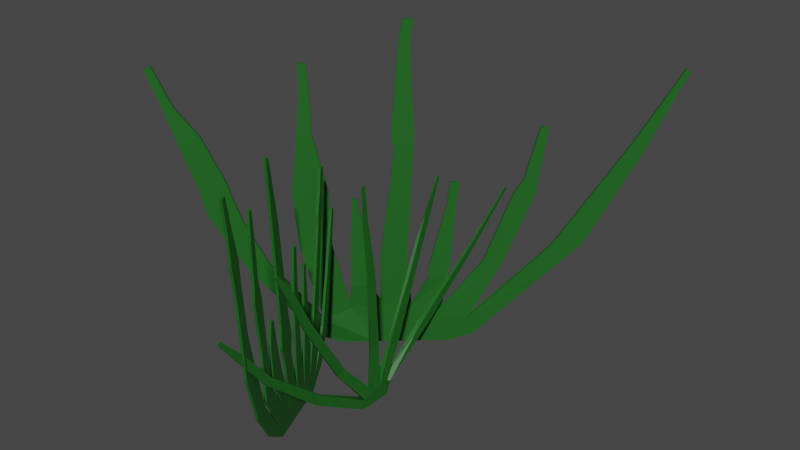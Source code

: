 # Source: SeaWeed.blend  (saved by Blender 5.1.30; exported with 4.5.12 LTS)
import bpy
from mathutils import Matrix  # noqa: F401  (used for matrix-valued properties, if any)

bpy.ops.wm.read_factory_settings(use_empty=True)
scene = bpy.context.scene
scene.name = 'Scene'

# ---- collections
col_collection = bpy.data.collections.new('Collection'); scene.collection.children.link(col_collection)

# ---- materials (node trees are filled in below, after node groups)
mat_seaweed = bpy.data.materials.new('Seaweed')
mat_seaweed.use_backface_culling_lightprobe_volume = False
mat_seaweed.use_transparent_shadow = False

# ---- material node trees
mat_seaweed.use_nodes = True; mat_seaweed.node_tree.nodes.clear()
_N = mat_seaweed.node_tree.nodes; _L = mat_seaweed.node_tree.links
n0 = _N.new('ShaderNodeOutputMaterial'); n0.name = 'Material Output'; n0.location = (300, 300)
n1 = _N.new('ShaderNodeBsdfPrincipled'); n1.name = 'Principled BSDF'; n1.location = (10, 300)
n1.distribution = 'GGX'
n1.subsurface_method = 'BURLEY'
n1.inputs[0].default_value = (0.01093, 0.1149, 0.01196, 1.0)
n1.inputs[3].default_value = 1.45
n1.inputs[27].default_value = (0.0, 0.0, 0.0, 1.0)
n1.inputs[28].default_value = 1.0
_L.new(n1.outputs[0], n0.inputs[0])
n0.is_active_output = True

# ---- world
world_world = bpy.data.worlds.new('World'); scene.world = world_world
world_world.use_nodes = True; world_world.node_tree.nodes.clear()
_N = world_world.node_tree.nodes; _L = world_world.node_tree.links
n0 = _N.new('ShaderNodeOutputWorld'); n0.name = 'World Output'; n0.location = (300, 300)
n1 = _N.new('ShaderNodeBackground'); n1.name = 'Background'; n1.location = (10, 300)
n1.inputs[0].default_value = (0.05088, 0.05088, 0.05088, 1.0)
_L.new(n1.outputs[0], n0.inputs[0])
n0.is_active_output = True
world_world.color = (0.05088, 0.05088, 0.05088)
world_world.use_sun_shadow = False
world_world.sun_shadow_jitter_overblur = 0.0

# ---- meshes
me_plane = bpy.data.meshes.new('Plane')
me_plane.from_pydata([(-0.02262, -0.1097, 1.857), (-0.02262, -0.07643, 1.858), (-0.01501, -0.07643, 1.858), (-0.01501, 1.738, 1.191), (-0.01501, 1.714, 1.207), (-0.02262, 1.714, 1.207), (-0.02262, -1.006, 1.511), (-0.02262, -0.9751, 1.52), (-0.01501, -0.9751, 1.52), (-0.01501, 0.7955, 1.628), (-0.01501, 0.7648, 1.635), (-0.02262, 0.7648, 1.635), (-0.02262, -1.543, 1.246), (-0.02262, -1.515, 1.258), (-0.01501, -1.515, 1.258), (-0.02784, -1.146, 0.7115), (-0.02784, -1.082, 0.7427), (-0.009892, -1.082, 0.7426), (-0.01097, -1.403, 1.053), (-0.02467, -0.1035, 1.578), (-0.01296, -0.05223, 1.58), (-0.01501, -0.1097, 1.857), (-0.02467, -0.05223, 1.58), (-0.03048, -0.6729, 0.2778), (-0.009892, -1.146, 0.7115), (-0.03048, -0.5981, 0.3251), (-0.007109, -0.5979, 0.3249), (0.02939, -0.119, -0.02791), (-0.03988, -0.1132, -0.0255), (0.02763, -0.2227, 0.001026), (-0.04164, -0.2169, 0.00344), (-0.007109, -0.6727, 0.2777), (-0.02784, -0.05886, 1.084), (-0.009892, 0.01968, 1.086), (-0.01296, -0.1035, 1.578), (-0.02784, 0.01968, 1.086), (-0.01059, 1.283, 0.8107), (-0.02262, 1.738, 1.191), (-0.01059, 1.231, 0.8449), (-0.02714, 1.231, 0.8449), (-0.007377, 0.6491, 0.4479), (-0.04956, 0.6103, 0.4217), (-0.008869, 0.6978, 0.3702), (-0.009492, 0.4977, 0.328), (-0.02714, 1.288, 0.8139), (-0.03988, 0.101, -0.02044), (-0.02395, 0.2018, 0.02597), (-0.0409, 0.5913, 0.2998), (0.009436, 0.1617, 0.06054), (-0.02872, 0.04077, 0.4316), (-0.008869, 0.05003, 0.4316), (-0.02872, -0.04617, 0.4311), (-0.009892, -0.05886, 1.084), (-0.02666, -0.8951, 1.295), (-0.02666, -0.8313, 1.312), (-0.01097, -0.8313, 1.312), (-0.01501, -1.006, 1.511), (-0.02784, -0.6794, 0.9941), (-0.009892, -0.6794, 0.9942), (-0.02784, -0.7525, 0.9747), (-0.01097, -0.8951, 1.295), (-0.009892, -0.7525, 0.9747), (-0.02872, -0.3483, 0.4312), (-0.008869, -0.3482, 0.4311), (-0.02872, -0.4274, 0.4068), (0.02939, -0.1595, 0.05304), (-0.008869, -0.4273, 0.4067), (-0.03988, -0.1538, 0.05545), (-0.03988, -0.05143, 0.09039), (0.02939, -0.0572, 0.08798), (-0.008869, -0.05542, 0.431), (-0.02262, 0.7964, 1.627), (-0.01031, 0.6171, 1.375), (-0.02732, 0.5296, 1.189), (-0.009892, 0.4822, 0.859), (-0.009892, 0.4071, 0.8748), (-0.02732, 0.595, 1.174), (-0.006041, 0.2889, 0.3702), (-0.03155, 0.1825, 0.3934), (-0.006041, 0.1826, 0.3934), (-0.03155, 0.2889, 0.3702), (0.02377, 0.08667, 0.07472), (0.02939, 0.008799, 0.08706), (-0.03988, 0.1232, 0.06472), (-0.03988, 0.01456, 0.08947), (-0.02666, -1.403, 1.053), (-0.02666, -1.344, 1.077), (-0.01097, -1.344, 1.077), (-0.01501, -1.543, 1.246), (0.02939, 0.09524, -0.02285)], [], [(45, 89, 27, 28), (22, 19, 0), (2, 22, 1), (25, 23, 15), (17, 24, 26), (67, 30, 23), (26, 31, 65), (35, 32, 19), (20, 35, 22), (38, 36, 3), (5, 37, 39), (39, 44, 41), (38, 42, 36), (43, 48, 42), (33, 70, 50), (35, 51, 32), (55, 61, 58), (54, 59, 53), (64, 66, 61), (58, 61, 63), (57, 64, 59), (67, 65, 66), (63, 66, 69), (13, 12, 88, 14), (11, 76, 73), (72, 74, 9), (75, 77, 74), (73, 80, 78), (78, 79, 75), (78, 82, 79), (78, 83, 84), (2, 20, 22), (1, 22, 0), (26, 24, 31), (16, 25, 15), (65, 31, 29), (25, 67, 23), (20, 33, 35), (22, 35, 19), (39, 37, 44), (4, 38, 3), (38, 40, 42), (44, 36, 42), (47, 41, 44), (40, 41, 43), (46, 45, 83), (35, 49, 51), (33, 52, 70), (54, 57, 59), (55, 60, 61), (63, 61, 66), (57, 62, 64), (59, 64, 61), (69, 66, 65), (64, 67, 66), (71, 9, 76), (11, 71, 76), (10, 72, 9), (72, 75, 74), (73, 76, 80), (73, 78, 75), (75, 79, 77), (78, 80, 83), (78, 84, 82), (10, 9, 71, 11), (4, 3, 37, 5), (0, 21, 2, 1), (6, 56, 8, 7), (27, 69, 65), (85, 15, 24, 18), (86, 16, 15, 85), (17, 16, 86, 87), (87, 18, 24, 17), (0, 19, 34, 21), (2, 21, 34, 20), (23, 31, 24, 15), (26, 25, 16, 17), (30, 28, 27, 29), (30, 29, 31, 23), (65, 67, 25, 26), (19, 32, 52, 34), (20, 34, 52, 33), (3, 36, 44, 37), (39, 38, 4, 5), (39, 41, 40, 38), (47, 44, 42), (33, 50, 49, 35), (27, 89, 82, 69), (51, 70, 52, 32), (53, 60, 56, 6), (7, 54, 53, 6), (8, 55, 54, 7), (8, 56, 60, 55), (55, 58, 57, 54), (53, 59, 61, 60), (63, 62, 57, 58), (29, 27, 65), (62, 68, 67, 64), (69, 68, 62, 63), (89, 81, 82), (68, 69, 70, 51), (84, 68, 51, 49), (50, 82, 84, 49), (70, 69, 82, 50), (11, 73, 72, 10), (74, 77, 80, 76), (76, 9, 74), (75, 72, 73), (77, 81, 83, 80), (79, 82, 81, 77), (45, 46, 89), (12, 85, 18, 88), (13, 86, 85, 12), (87, 86, 13, 14), (14, 88, 18, 87), (28, 30, 67), (83, 45, 28, 67, 68, 84), (89, 81, 48), (47, 46, 83), (41, 47, 83), (48, 46, 47, 42), (83, 48, 81), (43, 83, 41), (48, 83, 43), (40, 43, 42), (89, 48, 46)])
me_plane.materials.append(mat_seaweed)
me_plane.use_remesh_fix_poles = True
me_plane.use_remesh_preserve_attributes = False
me_plane.use_mirror_vertex_groups = False
me_plane.update()
me_plane_005 = bpy.data.meshes.new('Plane.005')
me_plane_005.from_pydata([(-0.1485, -0.5378, -1.337e-07), (-0.0005585, -0.3347, 1.449e-07), (-0.1485, 0.4753, -1.337e-07), (-0.0005585, 0.277, 1.449e-07), (-0.1485, 0.3513, -1.337e-07), (-0.1485, 0.2273, -1.337e-07), (-0.1485, 0.1033, -1.337e-07), (-0.1485, -0.02076, -1.337e-07), (-0.1485, -0.1682, -1.337e-07), (-0.1485, -0.2454, -1.337e-07), (-0.1485, -0.3928, -1.337e-07), (-0.0005585, -0.2761, 1.449e-07), (-0.0005585, -0.1971, 1.449e-07), (-0.0005585, -0.1181, 1.449e-07), (-0.0005585, -0.03907, 1.449e-07), (-0.0005585, 0.03994, 1.449e-07), (-0.0005585, 0.119, 1.449e-07), (-0.0005585, 0.198, 1.449e-07), (-0.4206, -0.7093, -1.131e-07), (-0.449, -0.5878, -1.11e-07), (-2.025, -0.9529, 7.995e-09), (-2.031, -0.8938, 8.449e-09), (-2.284, -0.9898, 2.754e-08), (-2.288, -0.9505, 2.784e-08), (-0.8614, -0.7025, -7.984e-08), (-0.847, -0.8443, -8.093e-08), (-1.179, -0.7773, -5.587e-08), (-1.17, -0.8676, -5.657e-08), (-1.779, -0.8313, -1.054e-08), (-1.769, -0.9342, -1.133e-08), (-1.565, -0.9016, -2.669e-08), (-1.574, -0.8194, -2.606e-08), (-0.5226, -0.4507, -1.054e-07), (-0.4796, -0.5612, -1.087e-07), (-1.352, -0.5362, -4.278e-08), (-1.347, -0.6434, -4.316e-08), (-1.817, -0.5888, -7.667e-09), (-1.812, -0.6437, -8.089e-09), (-2.036, -0.6027, 8.862e-09), (-2.033, -0.6388, 8.585e-09), (-1.483, -0.5724, -3.291e-08), (-1.489, -0.6335, -3.248e-08), (-0.9242, -0.5007, -7.509e-08), (-0.9157, -0.5847, -7.574e-08), (-0.5797, -0.285, -1.011e-07), (-0.5655, -0.4246, -1.022e-07), (-0.8774, -0.3439, -7.862e-08), (-0.8678, -0.4386, -7.935e-08), (-1.059, -0.3704, -6.489e-08), (-1.055, -0.414, -6.522e-08), (-0.6162, -0.1024, -9.835e-08), (-0.6045, -0.2165, -9.923e-08), (-0.7554, -0.08028, -8.784e-08), (-0.7377, -0.2545, -8.918e-08), (-0.9601, -0.1171, -7.238e-08), (-0.9468, -0.2479, -7.339e-08), (-1.773, -0.2069, -1.103e-08), (-1.763, -0.3001, -1.174e-08), (-2.164, -0.2822, 1.852e-08), (-2.159, -0.3287, 1.816e-08), (-2.281, -0.3064, 2.733e-08), (-2.277, -0.3403, 2.707e-08), (-0.4566, 0.6332, -1.104e-07), (-0.4566, 0.5331, -1.104e-07), (-0.8476, 0.7182, -8.088e-08), (-0.8476, 0.6495, -8.088e-08), (-1.28, 0.8125, -4.822e-08), (-1.28, 0.7685, -4.822e-08), (-1.381, 0.8227, -4.062e-08), (-1.381, 0.7939, -4.062e-08), (-0.7172, 0.4577, -9.072e-08), (-0.7172, 0.3688, -9.072e-08), (-1.369, 0.5672, -4.151e-08), (-1.369, 0.5081, -4.151e-08), (-1.452, 0.5978, -3.525e-08), (-1.452, 0.513, -3.525e-08), (-1.647, 0.6169, -2.049e-08), (-1.647, 0.5651, -2.049e-08), (-1.813, 0.6465, -7.966e-09), (-1.813, 0.5947, -7.966e-09), (-0.7232, 0.07515, -9.027e-08), (-0.7232, -0.0113, -9.027e-08), (-1.108, 0.07196, -6.12e-08), (-1.108, 0.003737, -6.12e-08), (-1.422, 0.07812, -3.749e-08), (-1.422, 0.03312, -3.749e-08), (-0.6284, 0.2533, -9.743e-08), (-0.6284, 0.1622, -9.743e-08), (-1.073, 0.2365, -6.388e-08), (-1.073, 0.1909, -6.388e-08), (-1.191, 0.2402, -5.493e-08), (-1.191, 0.1991, -5.493e-08), (-0.1485, -0.5378, 0.02188), (-0.0005585, -0.3347, 0.02188), (-0.1485, 0.4753, 0.02188), (-0.0005585, 0.277, 0.02188), (-0.1485, 0.3513, 0.02188), (-0.1485, 0.2273, 0.02188), (-0.1485, 0.1033, 0.02188), (-0.1485, -0.02076, 0.02188), (-0.1485, -0.1682, 0.02188), (-0.1485, -0.2454, 0.02188), (-0.1485, -0.3928, 0.02188), (-0.0005585, -0.2761, 0.02188), (-0.0005585, -0.1971, 0.02188), (-0.0005585, -0.1181, 0.02188), (-0.0005585, -0.03907, 0.02188), (-0.0005585, 0.03994, 0.02188), (-0.0005585, 0.119, 0.02188), (-0.0005585, 0.198, 0.02188), (-0.4206, -0.7093, 0.02188), (-0.449, -0.5878, 0.02188), (-2.025, -0.9529, 0.02188), (-2.031, -0.8938, 0.02188), (-2.284, -0.9898, 0.02188), (-2.288, -0.9505, 0.02188), (-0.8614, -0.7025, 0.02188), (-0.847, -0.8443, 0.02188), (-1.179, -0.7773, 0.02188), (-1.17, -0.8676, 0.02188), (-1.779, -0.8313, 0.02188), (-1.769, -0.9342, 0.02188), (-1.565, -0.9016, 0.02188), (-1.574, -0.8194, 0.02188), (-0.5226, -0.4507, 0.02188), (-0.4796, -0.5612, 0.02188), (-1.352, -0.5362, 0.02188), (-1.347, -0.6434, 0.02188), (-1.817, -0.5888, 0.02188), (-1.812, -0.6437, 0.02188), (-2.036, -0.6027, 0.02188), (-2.033, -0.6388, 0.02188), (-1.483, -0.5724, 0.02188), (-1.489, -0.6335, 0.02188), (-0.9242, -0.5007, 0.02188), (-0.9157, -0.5847, 0.02188), (-0.5797, -0.285, 0.02188), (-0.5655, -0.4246, 0.02188), (-0.8774, -0.3439, 0.02188), (-0.8678, -0.4386, 0.02188), (-1.059, -0.3704, 0.02188), (-1.055, -0.414, 0.02188), (-0.6162, -0.1024, 0.02188), (-0.6045, -0.2165, 0.02188), (-0.7554, -0.08028, 0.02188), (-0.7377, -0.2545, 0.02188), (-0.9601, -0.1171, 0.02188), (-0.9468, -0.2479, 0.02188), (-1.773, -0.2069, 0.02188), (-1.763, -0.3001, 0.02188), (-2.164, -0.2822, 0.02188), (-2.159, -0.3287, 0.02188), (-2.281, -0.3064, 0.02188), (-2.277, -0.3403, 0.02188), (-0.4566, 0.6332, 0.02188), (-0.4566, 0.5331, 0.02188), (-0.8476, 0.7182, 0.02188), (-0.8476, 0.6495, 0.02188), (-1.28, 0.8125, 0.02188), (-1.28, 0.7685, 0.02188), (-1.381, 0.8227, 0.02188), (-1.381, 0.7939, 0.02188), (-0.7172, 0.4577, 0.02188), (-0.7172, 0.3688, 0.02188), (-1.369, 0.5672, 0.02188), (-1.369, 0.5081, 0.02188), (-1.452, 0.5978, 0.02188), (-1.452, 0.513, 0.02188), (-1.647, 0.6169, 0.02188), (-1.647, 0.5651, 0.02188), (-1.813, 0.6465, 0.02188), (-1.813, 0.5947, 0.02188), (-0.7232, 0.07515, 0.02188), (-0.7232, -0.0113, 0.02188), (-1.108, 0.07196, 0.02188), (-1.108, 0.003737, 0.02188), (-1.422, 0.07812, 0.02188), (-1.422, 0.03312, 0.02188), (-0.6284, 0.2533, 0.02188), (-0.6284, 0.1622, 0.02188), (-1.073, 0.2365, 0.02188), (-1.073, 0.1909, 0.02188), (-1.191, 0.2402, 0.02188), (-1.191, 0.1991, 0.02188)], [], [(4, 2, 3, 17), (0, 10, 11, 1), (10, 9, 12, 11), (9, 8, 13, 12), (8, 7, 14, 13), (7, 6, 15, 14), (6, 5, 16, 15), (5, 4, 17, 16), (0, 18, 19, 10), (29, 20, 21, 28), (20, 22, 23, 21), (18, 25, 24, 19), (25, 27, 26, 24), (30, 29, 28, 31), (27, 30, 31, 26), (10, 33, 32, 9), (43, 35, 34, 42), (41, 37, 36, 40), (37, 39, 38, 36), (35, 41, 40, 34), (33, 43, 42, 32), (9, 45, 44, 8), (45, 47, 46, 44), (47, 49, 48, 46), (8, 51, 50, 7), (51, 53, 52, 50), (53, 55, 54, 52), (55, 57, 56, 54), (57, 59, 58, 56), (59, 61, 60, 58), (4, 63, 62, 2), (63, 65, 64, 62), (65, 67, 66, 64), (67, 69, 68, 66), (5, 71, 70, 4), (71, 73, 72, 70), (73, 75, 74, 72), (75, 77, 76, 74), (77, 79, 78, 76), (7, 81, 80, 6), (81, 83, 82, 80), (83, 85, 84, 82), (6, 87, 86, 5), (87, 89, 88, 86), (89, 91, 90, 88), (96, 109, 95, 94), (92, 93, 103, 102), (102, 103, 104, 101), (101, 104, 105, 100), (100, 105, 106, 99), (99, 106, 107, 98), (98, 107, 108, 97), (97, 108, 109, 96), (92, 102, 111, 110), (121, 120, 113, 112), (112, 113, 115, 114), (110, 111, 116, 117), (117, 116, 118, 119), (122, 123, 120, 121), (119, 118, 123, 122), (102, 101, 124, 125), (135, 134, 126, 127), (133, 132, 128, 129), (129, 128, 130, 131), (127, 126, 132, 133), (125, 124, 134, 135), (101, 100, 136, 137), (137, 136, 138, 139), (139, 138, 140, 141), (100, 99, 142, 143), (143, 142, 144, 145), (145, 144, 146, 147), (147, 146, 148, 149), (149, 148, 150, 151), (151, 150, 152, 153), (96, 94, 154, 155), (155, 154, 156, 157), (157, 156, 158, 159), (159, 158, 160, 161), (97, 96, 162, 163), (163, 162, 164, 165), (165, 164, 166, 167), (167, 166, 168, 169), (169, 168, 170, 171), (99, 98, 172, 173), (173, 172, 174, 175), (175, 174, 176, 177), (98, 97, 178, 179), (179, 178, 180, 181), (181, 180, 182, 183), (46, 48, 140, 138), (84, 85, 177, 176), (64, 66, 158, 156), (49, 47, 139, 141), (82, 84, 176, 174), (67, 65, 157, 159), (9, 32, 124, 101), (85, 83, 175, 177), (68, 69, 161, 160), (7, 50, 142, 99), (33, 10, 102, 125), (66, 68, 160, 158), (51, 8, 100, 143), (5, 86, 178, 97), (69, 67, 159, 161), (42, 34, 126, 134), (87, 6, 98, 179), (50, 52, 144, 142), (43, 33, 125, 135), (4, 70, 162, 96), (53, 51, 143, 145), (10, 19, 111, 102), (86, 88, 180, 178), (71, 5, 97, 163), (40, 36, 128, 132), (18, 0, 92, 110), (89, 87, 179, 181), (0, 1, 93, 92), (52, 54, 146, 144), (41, 35, 127, 133), (90, 91, 183, 182), (17, 3, 95, 109), (70, 72, 164, 162), (55, 53, 145, 147), (38, 39, 131, 130), (28, 21, 113, 120), (88, 90, 182, 180), (3, 2, 94, 95), (73, 71, 163, 165), (36, 38, 130, 128), (25, 18, 110, 117), (91, 89, 181, 183), (54, 56, 148, 146), (39, 37, 129, 131), (23, 22, 114, 115), (72, 74, 166, 164), (57, 55, 147, 149), (34, 40, 132, 126), (21, 23, 115, 113), (75, 73, 165, 167), (37, 41, 133, 129), (22, 20, 112, 114), (56, 58, 150, 148), (19, 24, 116, 111), (74, 76, 168, 166), (59, 57, 149, 151), (32, 42, 134, 124), (27, 25, 117, 119), (77, 75, 167, 169), (60, 61, 153, 152), (35, 43, 135, 127), (78, 79, 171, 170), (58, 60, 152, 150), (24, 26, 118, 116), (1, 11, 103, 93), (76, 78, 170, 168), (61, 59, 151, 153), (30, 27, 119, 122), (11, 12, 104, 103), (79, 77, 169, 171), (8, 44, 136, 100), (12, 13, 105, 104), (2, 62, 154, 94), (45, 9, 101, 137), (31, 28, 120, 123), (13, 14, 106, 105), (6, 80, 172, 98), (63, 4, 96, 155), (20, 29, 121, 112), (14, 15, 107, 106), (81, 7, 99, 173), (44, 46, 138, 136), (15, 16, 108, 107), (62, 64, 156, 154), (47, 45, 137, 139), (29, 30, 122, 121), (16, 17, 109, 108), (80, 82, 174, 172), (65, 63, 155, 157), (48, 49, 141, 140), (26, 31, 123, 118), (83, 81, 173, 175)])
_uv = me_plane_005.uv_layers.new(name='UVMap')
_uv.uv.foreach_set('vector', [0.0, 0.875, 0.0, 1.0, 1.0, 1.0, 1.0, 0.875, 0.0, 0.0, 0.0, 0.125, 1.0, 0.125, 1.0, 0.0, 0.0, 0.125, 0.0, 0.25, 1.0, 0.25, 1.0, 0.125, 0.0, 0.25, 0.0, 0.375, 1.0, 0.375, 1.0, 0.25, 0.0, 0.375, 0.0, 0.5, 1.0, 0.5, 1.0, 0.375, 0.0, 0.5, 0.0, 0.625, 1.0, 0.625, 1.0, 0.5, 0.0, 0.625, 0.0, 0.75, 1.0, 0.75, 1.0, 0.625, 0.0, 0.75, 0.0, 0.875, 1.0, 0.875, 1.0, 0.75, 0.0, 0.0, 0.0, 0.0, 0.0, 0.125, 0.0, 0.125, 0.0, 0.0, 0.0, 0.0, 0.0, 0.125, 0.0, 0.125, 0.0, 0.0, 0.0, 0.0, 0.0, 0.125, 0.0, 0.125, 0.0, 0.0, 0.0, 0.0, 0.0, 0.125, 0.0, 0.125, 0.0, 0.0, 0.0, 0.0, 0.0, 0.125, 0.0, 0.125, 0.0, 0.0, 0.0, 0.0, 0.0, 0.125, 0.0, 0.125, 0.0, 0.0, 0.0, 0.0, 0.0, 0.125, 0.0, 0.125, 0.0, 0.125, 0.0, 0.125, 0.0, 0.25, 0.0, 0.25, 0.0, 0.125, 0.0, 0.125, 0.0, 0.25, 0.0, 0.25, 0.0, 0.125, 0.0, 0.125, 0.0, 0.25, 0.0, 0.25, 0.0, 0.125, 0.0, 0.125, 0.0, 0.25, 0.0, 0.25, 0.0, 0.125, 0.0, 0.125, 0.0, 0.25, 0.0, 0.25, 0.0, 0.125, 0.0, 0.125, 0.0, 0.25, 0.0, 0.25, 0.0, 0.25, 0.0, 0.25, 0.0, 0.375, 0.0, 0.375, 0.0, 0.25, 0.0, 0.25, 0.0, 0.375, 0.0, 0.375, 0.0, 0.25, 0.0, 0.25, 0.0, 0.375, 0.0, 0.375, 0.0, 0.375, 0.0, 0.375, 0.0, 0.5, 0.0, 0.5, 0.0, 0.375, 0.0, 0.375, 0.0, 0.5, 0.0, 0.5, 0.0, 0.375, 0.0, 0.375, 0.0, 0.5, 0.0, 0.5, 0.0, 0.375, 0.0, 0.375, 0.0, 0.5, 0.0, 0.5, 0.0, 0.375, 0.0, 0.375, 0.0, 0.5, 0.0, 0.5, 0.0, 0.375, 0.0, 0.375, 0.0, 0.5, 0.0, 0.5, 0.0, 0.875, 0.0, 0.875, 0.0, 1.0, 0.0, 1.0, 0.0, 0.875, 0.0, 0.875, 0.0, 1.0, 0.0, 1.0, 0.0, 0.875, 0.0, 0.875, 0.0, 1.0, 0.0, 1.0, 0.0, 0.875, 0.0, 0.875, 0.0, 1.0, 0.0, 1.0, 0.0, 0.75, 0.0, 0.75, 0.0, 0.875, 0.0, 0.875, 0.0, 0.75, 0.0, 0.75, 0.0, 0.875, 0.0, 0.875, 0.0, 0.75, 0.0, 0.75, 0.0, 0.875, 0.0, 0.875, 0.0, 0.75, 0.0, 0.75, 0.0, 0.875, 0.0, 0.875, 0.0, 0.75, 0.0, 0.75, 0.0, 0.875, 0.0, 0.875, 0.0, 0.5, 0.0, 0.5, 0.0, 0.625, 0.0, 0.625, 0.0, 0.5, 0.0, 0.5, 0.0, 0.625, 0.0, 0.625, 0.0, 0.5, 0.0, 0.5, 0.0, 0.625, 0.0, 0.625, 0.0, 0.625, 0.0, 0.625, 0.0, 0.75, 0.0, 0.75, 0.0, 0.625, 0.0, 0.625, 0.0, 0.75, 0.0, 0.75, 0.0, 0.625, 0.0, 0.625, 0.0, 0.75, 0.0, 0.75, 0.0, 0.875, 1.0, 0.875, 1.0, 1.0, 0.0, 1.0, 0.0, 0.0, 1.0, 0.0, 1.0, 0.125, 0.0, 0.125, 0.0, 0.125, 1.0, 0.125, 1.0, 0.25, 0.0, 0.25, 0.0, 0.25, 1.0, 0.25, 1.0, 0.375, 0.0, 0.375, 0.0, 0.375, 1.0, 0.375, 1.0, 0.5, 0.0, 0.5, 0.0, 0.5, 1.0, 0.5, 1.0, 0.625, 0.0, 0.625, 0.0, 0.625, 1.0, 0.625, 1.0, 0.75, 0.0, 0.75, 0.0, 0.75, 1.0, 0.75, 1.0, 0.875, 0.0, 0.875, 0.0, 0.0, 0.0, 0.125, 0.0, 0.125, 0.0, 0.0, 0.0, 0.0, 0.0, 0.125, 0.0, 0.125, 0.0, 0.0, 0.0, 0.0, 0.0, 0.125, 0.0, 0.125, 0.0, 0.0, 0.0, 0.0, 0.0, 0.125, 0.0, 0.125, 0.0, 0.0, 0.0, 0.0, 0.0, 0.125, 0.0, 0.125, 0.0, 0.0, 0.0, 0.0, 0.0, 0.125, 0.0, 0.125, 0.0, 0.0, 0.0, 0.0, 0.0, 0.125, 0.0, 0.125, 0.0, 0.0, 0.0, 0.125, 0.0, 0.25, 0.0, 0.25, 0.0, 0.125, 0.0, 0.125, 0.0, 0.25, 0.0, 0.25, 0.0, 0.125, 0.0, 0.125, 0.0, 0.25, 0.0, 0.25, 0.0, 0.125, 0.0, 0.125, 0.0, 0.25, 0.0, 0.25, 0.0, 0.125, 0.0, 0.125, 0.0, 0.25, 0.0, 0.25, 0.0, 0.125, 0.0, 0.125, 0.0, 0.25, 0.0, 0.25, 0.0, 0.125, 0.0, 0.25, 0.0, 0.375, 0.0, 0.375, 0.0, 0.25, 0.0, 0.25, 0.0, 0.375, 0.0, 0.375, 0.0, 0.25, 0.0, 0.25, 0.0, 0.375, 0.0, 0.375, 0.0, 0.25, 0.0, 0.375, 0.0, 0.5, 0.0, 0.5, 0.0, 0.375, 0.0, 0.375, 0.0, 0.5, 0.0, 0.5, 0.0, 0.375, 0.0, 0.375, 0.0, 0.5, 0.0, 0.5, 0.0, 0.375, 0.0, 0.375, 0.0, 0.5, 0.0, 0.5, 0.0, 0.375, 0.0, 0.375, 0.0, 0.5, 0.0, 0.5, 0.0, 0.375, 0.0, 0.375, 0.0, 0.5, 0.0, 0.5, 0.0, 0.375, 0.0, 0.875, 0.0, 1.0, 0.0, 1.0, 0.0, 0.875, 0.0, 0.875, 0.0, 1.0, 0.0, 1.0, 0.0, 0.875, 0.0, 0.875, 0.0, 1.0, 0.0, 1.0, 0.0, 0.875, 0.0, 0.875, 0.0, 1.0, 0.0, 1.0, 0.0, 0.875, 0.0, 0.75, 0.0, 0.875, 0.0, 0.875, 0.0, 0.75, 0.0, 0.75, 0.0, 0.875, 0.0, 0.875, 0.0, 0.75, 0.0, 0.75, 0.0, 0.875, 0.0, 0.875, 0.0, 0.75, 0.0, 0.75, 0.0, 0.875, 0.0, 0.875, 0.0, 0.75, 0.0, 0.75, 0.0, 0.875, 0.0, 0.875, 0.0, 0.75, 0.0, 0.5, 0.0, 0.625, 0.0, 0.625, 0.0, 0.5, 0.0, 0.5, 0.0, 0.625, 0.0, 0.625, 0.0, 0.5, 0.0, 0.5, 0.0, 0.625, 0.0, 0.625, 0.0, 0.5, 0.0, 0.625, 0.0, 0.75, 0.0, 0.75, 0.0, 0.625, 0.0, 0.625, 0.0, 0.75, 0.0, 0.75, 0.0, 0.625, 0.0, 0.625, 0.0, 0.75, 0.0, 0.75, 0.0, 0.625, 0.0, 0.375, 0.0, 0.375, 0.0, 0.375, 0.0, 0.375, 0.0, 0.625, 0.0, 0.5, 0.0, 0.5, 0.0, 0.625, 0.0, 1.0, 0.0, 1.0, 0.0, 1.0, 0.0, 1.0, 0.0, 0.25, 0.0, 0.25, 0.0, 0.25, 0.0, 0.25, 0.0, 0.625, 0.0, 0.625, 0.0, 0.625, 0.0, 0.625, 0.0, 0.875, 0.0, 0.875, 0.0, 0.875, 0.0, 0.875, 0.0, 0.25, 0.0, 0.25, 0.0, 0.25, 0.0, 0.25, 0.0, 0.5, 0.0, 0.5, 0.0, 0.5, 0.0, 0.5, 0.0, 1.0, 0.0, 0.875, 0.0, 0.875, 0.0, 1.0, 0.0, 0.5, 0.0, 0.5, 0.0, 0.5, 0.0, 0.5, 0.0, 0.125, 0.0, 0.125, 0.0, 0.125, 0.0, 0.125, 0.0, 1.0, 0.0, 1.0, 0.0, 1.0, 0.0, 1.0, 0.0, 0.375, 0.0, 0.375, 0.0, 0.375, 0.0, 0.375, 0.0, 0.75, 0.0, 0.75, 0.0, 0.75, 0.0, 0.75, 0.0, 0.875, 0.0, 0.875, 0.0, 0.875, 0.0, 0.875, 0.0, 0.25, 0.0, 0.25, 0.0, 0.25, 0.0, 0.25, 0.0, 0.625, 0.0, 0.625, 0.0, 0.625, 0.0, 0.625, 0.0, 0.5, 0.0, 0.5, 0.0, 0.5, 0.0, 0.5, 0.0, 0.125, 0.0, 0.125, 0.0, 0.125, 0.0, 0.125, 0.0, 0.875, 0.0, 0.875, 0.0, 0.875, 0.0, 0.875, 0.0, 0.375, 0.0, 0.375, 0.0, 0.375, 0.0, 0.375, 0.0, 0.125, 0.0, 0.125, 0.0, 0.125, 0.0, 0.125, 0.0, 0.75, 0.0, 0.75, 0.0, 0.75, 0.0, 0.75, 0.0, 0.75, 0.0, 0.75, 0.0, 0.75, 0.0, 0.75, 0.0, 0.25, 0.0, 0.25, 0.0, 0.25, 0.0, 0.25, 0.0, 0.0, 0.0, 0.0, 0.0, 0.0, 0.0, 0.0, 0.0, 0.625, 0.0, 0.625, 0.0, 0.625, 0.0, 0.625, 0.0, 0.0, 1.0, 0.0, 1.0, 0.0, 0.0, 0.0, 0.0, 0.5, 0.0, 0.5, 0.0, 0.5, 0.0, 0.5, 0.0, 0.125, 0.0, 0.125, 0.0, 0.125, 0.0, 0.125, 0.0, 0.75, 0.0, 0.625, 0.0, 0.625, 0.0, 0.75, 1.0, 0.875, 1.0, 1.0, 1.0, 1.0, 1.0, 0.875, 0.0, 0.875, 0.0, 0.875, 0.0, 0.875, 0.0, 0.875, 0.0, 0.375, 0.0, 0.375, 0.0, 0.375, 0.0, 0.375, 0.0, 0.25, 0.0, 0.125, 0.0, 0.125, 0.0, 0.25, 0.0, 0.125, 0.0, 0.125, 0.0, 0.125, 0.0, 0.125, 0.0, 0.75, 0.0, 0.75, 0.0, 0.75, 0.0, 0.75, 1.0, 1.0, 0.0, 1.0, 0.0, 1.0, 1.0, 1.0, 0.0, 0.75, 0.0, 0.75, 0.0, 0.75, 0.0, 0.75, 0.0, 0.25, 0.0, 0.25, 0.0, 0.25, 0.0, 0.25, 0.0, 0.0, 0.0, 0.0, 0.0, 0.0, 0.0, 0.0, 0.0, 0.625, 0.0, 0.625, 0.0, 0.625, 0.0, 0.625, 0.0, 0.5, 0.0, 0.5, 0.0, 0.5, 0.0, 0.5, 0.0, 0.125, 0.0, 0.125, 0.0, 0.125, 0.0, 0.125, 0.0, 0.125, 0.0, 0.0, 0.0, 0.0, 0.0, 0.125, 0.0, 0.875, 0.0, 0.875, 0.0, 0.875, 0.0, 0.875, 0.0, 0.375, 0.0, 0.375, 0.0, 0.375, 0.0, 0.375, 0.0, 0.25, 0.0, 0.25, 0.0, 0.25, 0.0, 0.25, 0.0, 0.125, 0.0, 0.125, 0.0, 0.125, 0.0, 0.125, 0.0, 0.75, 0.0, 0.75, 0.0, 0.75, 0.0, 0.75, 0.0, 0.125, 0.0, 0.125, 0.0, 0.125, 0.0, 0.125, 0.0, 0.0, 0.0, 0.0, 0.0, 0.0, 0.0, 0.0, 0.0, 0.5, 0.0, 0.5, 0.0, 0.5, 0.0, 0.5, 0.0, 0.125, 0.0, 0.125, 0.0, 0.125, 0.0, 0.125, 0.0, 0.875, 0.0, 0.875, 0.0, 0.875, 0.0, 0.875, 0.0, 0.375, 0.0, 0.375, 0.0, 0.375, 0.0, 0.375, 0.0, 0.25, 0.0, 0.25, 0.0, 0.25, 0.0, 0.25, 0.0, 0.0, 0.0, 0.0, 0.0, 0.0, 0.0, 0.0, 0.0, 0.75, 0.0, 0.75, 0.0, 0.75, 0.0, 0.75, 0.0, 0.5, 0.0, 0.375, 0.0, 0.375, 0.0, 0.5, 0.0, 0.125, 0.0, 0.125, 0.0, 0.125, 0.0, 0.125, 0.0, 0.875, 0.0, 0.75, 0.0, 0.75, 0.0, 0.875, 0.0, 0.5, 0.0, 0.5, 0.0, 0.5, 0.0, 0.5, 0.0, 0.125, 0.0, 0.125, 0.0, 0.125, 0.0, 0.125, 1.0, 0.0, 1.0, 0.125, 1.0, 0.125, 1.0, 0.0, 0.0, 0.875, 0.0, 0.875, 0.0, 0.875, 0.0, 0.875, 0.0, 0.375, 0.0, 0.375, 0.0, 0.375, 0.0, 0.375, 0.0, 0.0, 0.0, 0.0, 0.0, 0.0, 0.0, 0.0, 1.0, 0.125, 1.0, 0.25, 1.0, 0.25, 1.0, 0.125, 0.0, 0.75, 0.0, 0.75, 0.0, 0.75, 0.0, 0.75, 0.0, 0.375, 0.0, 0.375, 0.0, 0.375, 0.0, 0.375, 1.0, 0.25, 1.0, 0.375, 1.0, 0.375, 1.0, 0.25, 0.0, 1.0, 0.0, 1.0, 0.0, 1.0, 0.0, 1.0, 0.0, 0.25, 0.0, 0.25, 0.0, 0.25, 0.0, 0.25, 0.0, 0.125, 0.0, 0.125, 0.0, 0.125, 0.0, 0.125, 1.0, 0.375, 1.0, 0.5, 1.0, 0.5, 1.0, 0.375, 0.0, 0.625, 0.0, 0.625, 0.0, 0.625, 0.0, 0.625, 0.0, 0.875, 0.0, 0.875, 0.0, 0.875, 0.0, 0.875, 0.0, 0.0, 0.0, 0.0, 0.0, 0.0, 0.0, 0.0, 1.0, 0.5, 1.0, 0.625, 1.0, 0.625, 1.0, 0.5, 0.0, 0.5, 0.0, 0.5, 0.0, 0.5, 0.0, 0.5, 0.0, 0.375, 0.0, 0.375, 0.0, 0.375, 0.0, 0.375, 1.0, 0.625, 1.0, 0.75, 1.0, 0.75, 1.0, 0.625, 0.0, 1.0, 0.0, 1.0, 0.0, 1.0, 0.0, 1.0, 0.0, 0.25, 0.0, 0.25, 0.0, 0.25, 0.0, 0.25, 0.0, 0.0, 0.0, 0.0, 0.0, 0.0, 0.0, 0.0, 1.0, 0.75, 1.0, 0.875, 1.0, 0.875, 1.0, 0.75, 0.0, 0.625, 0.0, 0.625, 0.0, 0.625, 0.0, 0.625, 0.0, 0.875, 0.0, 0.875, 0.0, 0.875, 0.0, 0.875, 0.0, 0.375, 0.0, 0.25, 0.0, 0.25, 0.0, 0.375, 0.0, 0.125, 0.0, 0.125, 0.0, 0.125, 0.0, 0.125, 0.0, 0.5, 0.0, 0.5, 0.0, 0.5, 0.0, 0.5])
me_plane_005.materials.append(mat_seaweed)
me_plane_005.use_remesh_fix_poles = True
me_plane_005.use_remesh_preserve_attributes = False
me_plane_005.use_mirror_vertex_groups = False
me_plane_005.update()
me_plane_006 = bpy.data.meshes.new('Plane.006')
me_plane_006.from_pydata([(-0.07338, -0.6798, -5.506e-08), (-0.001805, -0.4547, 6.074e-08), (-0.07338, 0.6448, -5.506e-08), (-0.001805, 0.443, 6.074e-08), (-0.2227, 0.5794, -4.378e-08), (-0.2945, 0.372, -3.836e-08), (-0.3504, 0.1196, -3.415e-08), (-0.3504, -0.1408, -3.415e-08), (-0.2945, -0.4091, -3.836e-08), (-0.2227, -0.6006, -4.378e-08), (-0.001805, -0.3265, 6.074e-08), (-0.001805, -0.1982, 6.074e-08), (-0.001805, -0.07001, 6.074e-08), (-0.001805, 0.05824, 6.074e-08), (-0.001805, 0.1865, 6.074e-08), (-0.001805, 0.3147, 6.074e-08), (-0.7224, -1.22, -2.096e-08), (-0.7765, -1.051, -1.687e-08), (-0.9184, -0.5279, -6.16e-09), (-0.9184, -0.7938, -6.16e-09), (-0.819, 0.08031, -1.366e-08), (-0.819, -0.1399, -1.366e-08), (-0.5407, -0.2258, -3.467e-08), (-0.5407, -0.3853, -3.467e-08), (-1.157, -0.2873, 1.185e-08), (-1.157, -0.3636, 1.185e-08), (-1.346, -0.3263, 2.611e-08), (-1.346, -0.3644, 2.611e-08), (-0.7196, 0.4329, -2.117e-08), (-0.7196, 0.2578, -2.117e-08), (-1.296, 0.4708, 2.235e-08), (-1.296, 0.3988, 2.235e-08), (-1.485, 0.4907, 3.661e-08), (-1.485, 0.4186, 3.661e-08), (-0.7648, 1.36, -1.776e-08), (-0.8891, 1.243, -8.373e-09), (-1.743, 1.952, 5.611e-08), (-1.803, 1.849, 6.064e-08), (-2.226, 2.164, 9.257e-08), (-2.254, 2.115, 9.471e-08), (-2.377, 2.24, 1.04e-07), (-2.402, 2.198, 1.058e-07), (-0.7693, 0.8752, -1.742e-08), (-0.7693, 0.7049, -1.742e-08), (-1.485, 1.116, 3.661e-08), (-1.485, 1.001, 3.661e-08), (-1.942, 1.181, 7.113e-08), (-1.942, 1.115, 7.113e-08), (-1.763, 0.1234, 5.762e-08), (-1.763, -0.02399, 5.762e-08), (-2.618, 0.09551, 1.222e-07), (-2.618, 0.00388, 1.222e-07), (-2.817, 0.1206, 1.372e-07), (-2.817, 0.0384, 1.372e-07), (-1.892, -0.6595, 6.738e-08), (-1.892, -0.7815, 6.738e-08), (-2.27, -0.6731, 9.589e-08), (-2.27, -0.748, 9.589e-08), (-2.479, -0.6873, 1.117e-07), (-2.479, -0.7537, 1.117e-07), (-1.78, -1.679, 5.89e-08), (-1.905, -1.526, 6.835e-08), (-2.107, -1.783, 8.357e-08), (-2.135, -1.7, 8.57e-08), (-2.449, -1.899, 1.094e-07), (-2.469, -1.843, 1.109e-07), (-1.171, -1.241, 1.294e-08), (-1.221, -1.517, 1.668e-08), (-1.405, -0.5446, 3.061e-08), (-1.405, -0.8368, 3.061e-08), (-0.9899, -0.2309, -7.629e-10), (-0.9899, -0.381, -7.629e-10), (-1.884, 0.1299, 6.671e-08), (-1.884, -0.05035, 6.671e-08), (-1.378, 1.107, 2.851e-08), (-1.378, 0.9291, 2.851e-08), (-0.6214, 0.4033, -2.859e-08), (-0.6214, 0.2603, -2.859e-08), (-0.9281, 1.52, -5.426e-09), (-0.9649, 1.3, -2.647e-09), (-1.533, -1.358, 4.023e-08), (-1.449, -1.566, 3.39e-08), (-0.07338, -0.6798, 0.02008), (-0.001805, -0.4547, 0.02008), (-0.07338, 0.6448, 0.02008), (-0.001805, 0.443, 0.02008), (-0.2154, 0.5845, 0.02521), (-0.283, 0.3217, 0.02816), (-0.3222, 0.09107, 0.009183), (-0.3773, -0.1054, 0.01526), (-0.3249, -0.3854, -0.000993), (-0.2527, -0.616, 0.05225), (-0.001805, -0.3265, 0.02008), (-0.001805, -0.1982, 0.02008), (-0.001805, -0.07001, 0.02008), (-0.001805, 0.05824, 0.02008), (-0.001805, 0.1865, 0.02008), (-0.001805, 0.3147, 0.02008), (-0.7224, -1.22, 0.02008), (-0.7765, -1.051, 0.02008), (-0.9184, -0.5279, 0.02008), (-0.9184, -0.7938, 0.02008), (-0.819, 0.08031, 0.02008), (-0.819, -0.1399, 0.02008), (-0.5407, -0.2258, 0.02008), (-0.5407, -0.3853, 0.02008), (-1.157, -0.2873, 0.02008), (-1.157, -0.3636, 0.02008), (-1.346, -0.3263, 0.02008), (-1.346, -0.3644, 0.02008), (-0.7196, 0.4329, 0.02008), (-0.7196, 0.2578, 0.02008), (-1.296, 0.4708, 0.02008), (-1.296, 0.3988, 0.02008), (-1.485, 0.4907, 0.02008), (-1.485, 0.4186, 0.02008), (-0.7648, 1.36, 0.02008), (-0.8891, 1.243, 0.02008), (-1.743, 1.952, 0.02008), (-1.803, 1.849, 0.02008), (-2.226, 2.164, 0.02008), (-2.254, 2.115, 0.02008), (-2.377, 2.24, 0.02008), (-2.402, 2.198, 0.02008), (-0.7693, 0.8752, 0.02008), (-0.7693, 0.7049, 0.02008), (-1.485, 1.116, 0.02008), (-1.485, 1.001, 0.02008), (-1.942, 1.181, 0.02008), (-1.942, 1.115, 0.02008), (-1.763, 0.1234, 0.02008), (-1.763, -0.02399, 0.02008), (-2.618, 0.09551, 0.02008), (-2.618, 0.00388, 0.02008), (-2.817, 0.1206, 0.02008), (-2.817, 0.0384, 0.02008), (-1.892, -0.6595, 0.02008), (-1.892, -0.7815, 0.02008), (-2.27, -0.6731, 0.02008), (-2.27, -0.748, 0.02008), (-2.479, -0.6873, 0.02008), (-2.479, -0.7537, 0.02008), (-1.78, -1.679, 0.02008), (-1.905, -1.526, 0.02008), (-2.107, -1.783, 0.02008), (-2.135, -1.7, 0.02008), (-2.449, -1.899, 0.02008), (-2.469, -1.843, 0.02008), (-1.171, -1.241, 0.02008), (-1.221, -1.517, 0.02008), (-1.405, -0.5446, 0.02008), (-1.405, -0.8368, 0.02008), (-0.9899, -0.2309, 0.02008), (-0.9899, -0.381, 0.02008), (-1.884, 0.1299, 0.02008), (-1.884, -0.05035, 0.02008), (-1.378, 1.107, 0.02008), (-1.378, 0.9291, 0.02008), (-0.6214, 0.4033, 0.02008), (-0.6214, 0.2603, 0.02008), (-0.9281, 1.52, 0.02008), (-0.9649, 1.3, 0.02008), (-1.533, -1.358, 0.02008), (-1.449, -1.566, 0.02008)], [], [(4, 2, 3, 15), (0, 9, 10, 1), (9, 8, 11, 10), (8, 7, 12, 11), (7, 6, 13, 12), (6, 5, 14, 13), (5, 4, 15, 14), (0, 16, 17, 9), (9, 19, 18, 8), (7, 21, 20, 6), (8, 23, 22, 7), (71, 25, 24, 70), (25, 27, 26, 24), (77, 29, 28, 76), (29, 31, 30, 28), (31, 33, 32, 30), (4, 35, 34, 2), (79, 37, 36, 78), (37, 39, 38, 36), (39, 41, 40, 38), (5, 43, 42, 4), (75, 45, 44, 74), (45, 47, 46, 44), (21, 49, 48, 20), (73, 51, 50, 72), (51, 53, 52, 50), (69, 55, 54, 68), (55, 57, 56, 54), (57, 59, 58, 56), (81, 60, 61, 80), (60, 62, 63, 61), (62, 64, 65, 63), (16, 67, 66, 17), (19, 69, 68, 18), (23, 71, 70, 22), (49, 73, 72, 48), (43, 75, 74, 42), (6, 77, 76, 5), (35, 79, 78, 34), (67, 81, 80, 66), (86, 97, 85, 84), (82, 83, 92, 91), (91, 92, 93, 90), (90, 93, 94, 89), (89, 94, 95, 88), (88, 95, 96, 87), (87, 96, 97, 86), (82, 91, 99, 98), (91, 90, 100, 101), (89, 88, 102, 103), (90, 89, 104, 105), (153, 152, 106, 107), (107, 106, 108, 109), (159, 158, 110, 111), (111, 110, 112, 113), (113, 112, 114, 115), (86, 84, 116, 117), (161, 160, 118, 119), (119, 118, 120, 121), (121, 120, 122, 123), (87, 86, 124, 125), (157, 156, 126, 127), (127, 126, 128, 129), (103, 102, 130, 131), (155, 154, 132, 133), (133, 132, 134, 135), (151, 150, 136, 137), (137, 136, 138, 139), (139, 138, 140, 141), (163, 162, 143, 142), (142, 143, 145, 144), (144, 145, 147, 146), (98, 99, 148, 149), (101, 100, 150, 151), (105, 104, 152, 153), (131, 130, 154, 155), (125, 124, 156, 157), (88, 87, 158, 159), (117, 116, 160, 161), (149, 148, 162, 163), (17, 66, 148, 99), (20, 48, 130, 102), (31, 29, 111, 113), (81, 67, 149, 163), (49, 21, 103, 131), (32, 33, 115, 114), (30, 32, 114, 112), (18, 68, 150, 100), (72, 50, 132, 154), (33, 31, 113, 115), (55, 69, 151, 137), (73, 49, 131, 155), (9, 17, 99, 91), (52, 53, 135, 134), (2, 34, 116, 84), (16, 0, 82, 98), (22, 70, 152, 104), (50, 52, 134, 132), (35, 4, 86, 117), (25, 71, 153, 107), (53, 51, 133, 135), (8, 18, 100, 90), (78, 36, 118, 160), (19, 9, 91, 101), (0, 1, 83, 82), (48, 72, 154, 130), (68, 54, 136, 150), (79, 35, 117, 161), (15, 3, 85, 97), (51, 73, 155, 133), (69, 19, 101, 151), (6, 20, 102, 88), (3, 2, 84, 85), (36, 38, 120, 118), (21, 7, 89, 103), (42, 74, 156, 124), (54, 56, 138, 136), (39, 37, 119, 121), (45, 75, 157, 127), (57, 55, 137, 139), (40, 41, 123, 122), (7, 22, 104, 89), (58, 59, 141, 140), (38, 40, 122, 120), (23, 8, 90, 105), (5, 76, 158, 87), (56, 58, 140, 138), (41, 39, 121, 123), (29, 77, 159, 111), (59, 57, 139, 141), (70, 24, 106, 152), (4, 42, 124, 86), (71, 23, 105, 153), (1, 10, 92, 83), (34, 78, 160, 116), (80, 61, 143, 162), (43, 5, 87, 125), (26, 27, 109, 108), (10, 11, 93, 92), (37, 79, 161, 119), (67, 16, 98, 149), (24, 26, 108, 106), (11, 12, 94, 93), (74, 44, 126, 156), (27, 25, 107, 109), (12, 13, 95, 94), (66, 80, 162, 148), (61, 63, 145, 143), (75, 43, 125, 157), (13, 14, 96, 95), (60, 81, 163, 142), (62, 60, 142, 144), (46, 47, 129, 128), (76, 28, 110, 158), (14, 15, 97, 96), (65, 64, 146, 147), (44, 46, 128, 126), (77, 6, 88, 159), (63, 65, 147, 145), (47, 45, 127, 129), (64, 62, 144, 146), (28, 30, 112, 110)])
_uv = me_plane_006.uv_layers.new(name='UVMap')
_uv.uv.foreach_set('vector', [0.0, 0.8571, 0.0, 1.0, 1.0, 1.0, 1.0, 0.8571, 0.0, 0.0, 0.0, 0.1429, 1.0, 0.1429, 1.0, 0.0, 0.0, 0.1429, 0.0, 0.2857, 1.0, 0.2857, 1.0, 0.1429, 0.0, 0.2857, 0.0, 0.4286, 1.0, 0.4286, 1.0, 0.2857, 0.0, 0.4286, 0.0, 0.5714, 1.0, 0.5714, 1.0, 0.4286, 0.0, 0.5714, 0.0, 0.7143, 1.0, 0.7143, 1.0, 0.5714, 0.0, 0.7143, 0.0, 0.8571, 1.0, 0.8571, 1.0, 0.7143, 0.0, 0.0, 0.0, 0.0, 0.0, 0.1429, 0.0, 0.1429, 0.0, 0.1429, 0.0, 0.1429, 0.0, 0.2857, 0.0, 0.2857, 0.0, 0.4286, 0.0, 0.4286, 0.0, 0.5714, 0.0, 0.5714, 0.0, 0.2857, 0.0, 0.2857, 0.0, 0.4286, 0.0, 0.4286, 0.0, 0.2857, 0.0, 0.2857, 0.0, 0.4286, 0.0, 0.4286, 0.0, 0.2857, 0.0, 0.2857, 0.0, 0.4286, 0.0, 0.4286, 0.0, 0.5714, 0.0, 0.5714, 0.0, 0.7143, 0.0, 0.7143, 0.0, 0.5714, 0.0, 0.5714, 0.0, 0.7143, 0.0, 0.7143, 0.0, 0.5714, 0.0, 0.5714, 0.0, 0.7143, 0.0, 0.7143, 0.0, 0.8571, 0.0, 0.8571, 0.0, 1.0, 0.0, 1.0, 0.0, 0.8571, 0.0, 0.8571, 0.0, 1.0, 0.0, 1.0, 0.0, 0.8571, 0.0, 0.8571, 0.0, 1.0, 0.0, 1.0, 0.0, 0.8571, 0.0, 0.8571, 0.0, 1.0, 0.0, 1.0, 0.0, 0.7143, 0.0, 0.7143, 0.0, 0.8571, 0.0, 0.8571, 0.0, 0.7143, 0.0, 0.7143, 0.0, 0.8571, 0.0, 0.8571, 0.0, 0.7143, 0.0, 0.7143, 0.0, 0.8571, 0.0, 0.8571, 0.0, 0.4286, 0.0, 0.4286, 0.0, 0.5714, 0.0, 0.5714, 0.0, 0.4286, 0.0, 0.4286, 0.0, 0.5714, 0.0, 0.5714, 0.0, 0.4286, 0.0, 0.4286, 0.0, 0.5714, 0.0, 0.5714, 0.0, 0.1429, 0.0, 0.1429, 0.0, 0.2857, 0.0, 0.2857, 0.0, 0.1429, 0.0, 0.1429, 0.0, 0.2857, 0.0, 0.2857, 0.0, 0.1429, 0.0, 0.1429, 0.0, 0.2857, 0.0, 0.2857, 0.0, 0.0, 0.0, 0.0, 0.0, 0.1429, 0.0, 0.1429, 0.0, 0.0, 0.0, 0.0, 0.0, 0.1429, 0.0, 0.1429, 0.0, 0.0, 0.0, 0.0, 0.0, 0.1429, 0.0, 0.1429, 0.0, 0.0, 0.0, 0.0, 0.0, 0.1429, 0.0, 0.1429, 0.0, 0.1429, 0.0, 0.1429, 0.0, 0.2857, 0.0, 0.2857, 0.0, 0.2857, 0.0, 0.2857, 0.0, 0.4286, 0.0, 0.4286, 0.0, 0.4286, 0.0, 0.4286, 0.0, 0.5714, 0.0, 0.5714, 0.0, 0.7143, 0.0, 0.7143, 0.0, 0.8571, 0.0, 0.8571, 0.0, 0.5714, 0.0, 0.5714, 0.0, 0.7143, 0.0, 0.7143, 0.0, 0.8571, 0.0, 0.8571, 0.0, 1.0, 0.0, 1.0, 0.0, 0.0, 0.0, 0.0, 0.0, 0.1429, 0.0, 0.1429, 0.0, 0.8571, 1.0, 0.8571, 1.0, 1.0, 0.0, 1.0, 0.0, 0.0, 1.0, 0.0, 1.0, 0.1429, 0.0, 0.1429, 0.0, 0.1429, 1.0, 0.1429, 1.0, 0.2857, 0.0, 0.2857, 0.0, 0.2857, 1.0, 0.2857, 1.0, 0.4286, 0.0, 0.4286, 0.0, 0.4286, 1.0, 0.4286, 1.0, 0.5714, 0.0, 0.5714, 0.0, 0.5714, 1.0, 0.5714, 1.0, 0.7143, 0.0, 0.7143, 0.0, 0.7143, 1.0, 0.7143, 1.0, 0.8571, 0.0, 0.8571, 0.0, 0.0, 0.0, 0.1429, 0.0, 0.1429, 0.0, 0.0, 0.0, 0.1429, 0.0, 0.2857, 0.0, 0.2857, 0.0, 0.1429, 0.0, 0.4286, 0.0, 0.5714, 0.0, 0.5714, 0.0, 0.4286, 0.0, 0.2857, 0.0, 0.4286, 0.0, 0.4286, 0.0, 0.2857, 0.0, 0.2857, 0.0, 0.4286, 0.0, 0.4286, 0.0, 0.2857, 0.0, 0.2857, 0.0, 0.4286, 0.0, 0.4286, 0.0, 0.2857, 0.0, 0.5714, 0.0, 0.7143, 0.0, 0.7143, 0.0, 0.5714, 0.0, 0.5714, 0.0, 0.7143, 0.0, 0.7143, 0.0, 0.5714, 0.0, 0.5714, 0.0, 0.7143, 0.0, 0.7143, 0.0, 0.5714, 0.0, 0.8571, 0.0, 1.0, 0.0, 1.0, 0.0, 0.8571, 0.0, 0.8571, 0.0, 1.0, 0.0, 1.0, 0.0, 0.8571, 0.0, 0.8571, 0.0, 1.0, 0.0, 1.0, 0.0, 0.8571, 0.0, 0.8571, 0.0, 1.0, 0.0, 1.0, 0.0, 0.8571, 0.0, 0.7143, 0.0, 0.8571, 0.0, 0.8571, 0.0, 0.7143, 0.0, 0.7143, 0.0, 0.8571, 0.0, 0.8571, 0.0, 0.7143, 0.0, 0.7143, 0.0, 0.8571, 0.0, 0.8571, 0.0, 0.7143, 0.0, 0.4286, 0.0, 0.5714, 0.0, 0.5714, 0.0, 0.4286, 0.0, 0.4286, 0.0, 0.5714, 0.0, 0.5714, 0.0, 0.4286, 0.0, 0.4286, 0.0, 0.5714, 0.0, 0.5714, 0.0, 0.4286, 0.0, 0.1429, 0.0, 0.2857, 0.0, 0.2857, 0.0, 0.1429, 0.0, 0.1429, 0.0, 0.2857, 0.0, 0.2857, 0.0, 0.1429, 0.0, 0.1429, 0.0, 0.2857, 0.0, 0.2857, 0.0, 0.1429, 0.0, 0.0, 0.0, 0.1429, 0.0, 0.1429, 0.0, 0.0, 0.0, 0.0, 0.0, 0.1429, 0.0, 0.1429, 0.0, 0.0, 0.0, 0.0, 0.0, 0.1429, 0.0, 0.1429, 0.0, 0.0, 0.0, 0.0, 0.0, 0.1429, 0.0, 0.1429, 0.0, 0.0, 0.0, 0.1429, 0.0, 0.2857, 0.0, 0.2857, 0.0, 0.1429, 0.0, 0.2857, 0.0, 0.4286, 0.0, 0.4286, 0.0, 0.2857, 0.0, 0.4286, 0.0, 0.5714, 0.0, 0.5714, 0.0, 0.4286, 0.0, 0.7143, 0.0, 0.8571, 0.0, 0.8571, 0.0, 0.7143, 0.0, 0.5714, 0.0, 0.7143, 0.0, 0.7143, 0.0, 0.5714, 0.0, 0.8571, 0.0, 1.0, 0.0, 1.0, 0.0, 0.8571, 0.0, 0.0, 0.0, 0.1429, 0.0, 0.1429, 0.0, 0.0, 0.0, 0.1429, 0.0, 0.1429, 0.0, 0.1429, 0.0, 0.1429, 0.0, 0.5714, 0.0, 0.5714, 0.0, 0.5714, 0.0, 0.5714, 0.0, 0.5714, 0.0, 0.5714, 0.0, 0.5714, 0.0, 0.5714, 0.0, 0.0, 0.0, 0.0, 0.0, 0.0, 0.0, 0.0, 0.0, 0.4286, 0.0, 0.4286, 0.0, 0.4286, 0.0, 0.4286, 0.0, 0.7143, 0.0, 0.5714, 0.0, 0.5714, 0.0, 0.7143, 0.0, 0.7143, 0.0, 0.7143, 0.0, 0.7143, 0.0, 0.7143, 0.0, 0.2857, 0.0, 0.2857, 0.0, 0.2857, 0.0, 0.2857, 0.0, 0.5714, 0.0, 0.5714, 0.0, 0.5714, 0.0, 0.5714, 0.0, 0.5714, 0.0, 0.5714, 0.0, 0.5714, 0.0, 0.5714, 0.0, 0.1429, 0.0, 0.1429, 0.0, 0.1429, 0.0, 0.1429, 0.0, 0.4286, 0.0, 0.4286, 0.0, 0.4286, 0.0, 0.4286, 0.0, 0.1429, 0.0, 0.1429, 0.0, 0.1429, 0.0, 0.1429, 0.0, 0.5714, 0.0, 0.4286, 0.0, 0.4286, 0.0, 0.5714, 0.0, 1.0, 0.0, 1.0, 0.0, 1.0, 0.0, 1.0, 0.0, 0.0, 0.0, 0.0, 0.0, 0.0, 0.0, 0.0, 0.0, 0.4286, 0.0, 0.4286, 0.0, 0.4286, 0.0, 0.4286, 0.0, 0.5714, 0.0, 0.5714, 0.0, 0.5714, 0.0, 0.5714, 0.0, 0.8571, 0.0, 0.8571, 0.0, 0.8571, 0.0, 0.8571, 0.0, 0.2857, 0.0, 0.2857, 0.0, 0.2857, 0.0, 0.2857, 0.0, 0.4286, 0.0, 0.4286, 0.0, 0.4286, 0.0, 0.4286, 0.0, 0.2857, 0.0, 0.2857, 0.0, 0.2857, 0.0, 0.2857, 0.0, 1.0, 0.0, 1.0, 0.0, 1.0, 0.0, 1.0, 0.0, 0.1429, 0.0, 0.1429, 0.0, 0.1429, 0.0, 0.1429, 0.0, 0.0, 1.0, 0.0, 1.0, 0.0, 0.0, 0.0, 0.0, 0.5714, 0.0, 0.5714, 0.0, 0.5714, 0.0, 0.5714, 0.0, 0.2857, 0.0, 0.2857, 0.0, 0.2857, 0.0, 0.2857, 0.0, 0.8571, 0.0, 0.8571, 0.0, 0.8571, 0.0, 0.8571, 1.0, 0.8571, 1.0, 1.0, 1.0, 1.0, 1.0, 0.8571, 0.0, 0.4286, 0.0, 0.4286, 0.0, 0.4286, 0.0, 0.4286, 0.0, 0.1429, 0.0, 0.1429, 0.0, 0.1429, 0.0, 0.1429, 0.0, 0.5714, 0.0, 0.5714, 0.0, 0.5714, 0.0, 0.5714, 1.0, 1.0, 0.0, 1.0, 0.0, 1.0, 1.0, 1.0, 0.0, 1.0, 0.0, 1.0, 0.0, 1.0, 0.0, 1.0, 0.0, 0.4286, 0.0, 0.4286, 0.0, 0.4286, 0.0, 0.4286, 0.0, 0.8571, 0.0, 0.8571, 0.0, 0.8571, 0.0, 0.8571, 0.0, 0.2857, 0.0, 0.2857, 0.0, 0.2857, 0.0, 0.2857, 0.0, 0.8571, 0.0, 0.8571, 0.0, 0.8571, 0.0, 0.8571, 0.0, 0.7143, 0.0, 0.7143, 0.0, 0.7143, 0.0, 0.7143, 0.0, 0.1429, 0.0, 0.1429, 0.0, 0.1429, 0.0, 0.1429, 0.0, 1.0, 0.0, 0.8571, 0.0, 0.8571, 0.0, 1.0, 0.0, 0.4286, 0.0, 0.4286, 0.0, 0.4286, 0.0, 0.4286, 0.0, 0.2857, 0.0, 0.1429, 0.0, 0.1429, 0.0, 0.2857, 0.0, 1.0, 0.0, 1.0, 0.0, 1.0, 0.0, 1.0, 0.0, 0.2857, 0.0, 0.2857, 0.0, 0.2857, 0.0, 0.2857, 0.0, 0.7143, 0.0, 0.7143, 0.0, 0.7143, 0.0, 0.7143, 0.0, 0.2857, 0.0, 0.2857, 0.0, 0.2857, 0.0, 0.2857, 0.0, 0.8571, 0.0, 0.8571, 0.0, 0.8571, 0.0, 0.8571, 0.0, 0.5714, 0.0, 0.5714, 0.0, 0.5714, 0.0, 0.5714, 0.0, 0.1429, 0.0, 0.1429, 0.0, 0.1429, 0.0, 0.1429, 0.0, 0.4286, 0.0, 0.4286, 0.0, 0.4286, 0.0, 0.4286, 0.0, 0.8571, 0.0, 0.8571, 0.0, 0.8571, 0.0, 0.8571, 0.0, 0.2857, 0.0, 0.2857, 0.0, 0.2857, 0.0, 0.2857, 1.0, 0.0, 1.0, 0.1429, 1.0, 0.1429, 1.0, 0.0, 0.0, 1.0, 0.0, 1.0, 0.0, 1.0, 0.0, 1.0, 0.0, 0.1429, 0.0, 0.1429, 0.0, 0.1429, 0.0, 0.1429, 0.0, 0.7143, 0.0, 0.7143, 0.0, 0.7143, 0.0, 0.7143, 0.0, 0.4286, 0.0, 0.2857, 0.0, 0.2857, 0.0, 0.4286, 1.0, 0.1429, 1.0, 0.2857, 1.0, 0.2857, 1.0, 0.1429, 0.0, 0.8571, 0.0, 0.8571, 0.0, 0.8571, 0.0, 0.8571, 0.0, 0.0, 0.0, 0.0, 0.0, 0.0, 0.0, 0.0, 0.0, 0.4286, 0.0, 0.4286, 0.0, 0.4286, 0.0, 0.4286, 1.0, 0.2857, 1.0, 0.4286, 1.0, 0.4286, 1.0, 0.2857, 0.0, 0.8571, 0.0, 0.8571, 0.0, 0.8571, 0.0, 0.8571, 0.0, 0.2857, 0.0, 0.2857, 0.0, 0.2857, 0.0, 0.2857, 1.0, 0.4286, 1.0, 0.5714, 1.0, 0.5714, 1.0, 0.4286, 0.0, 0.1429, 0.0, 0.1429, 0.0, 0.1429, 0.0, 0.1429, 0.0, 0.1429, 0.0, 0.1429, 0.0, 0.1429, 0.0, 0.1429, 0.0, 0.7143, 0.0, 0.7143, 0.0, 0.7143, 0.0, 0.7143, 1.0, 0.5714, 1.0, 0.7143, 1.0, 0.7143, 1.0, 0.5714, 0.0, 0.0, 0.0, 0.0, 0.0, 0.0, 0.0, 0.0, 0.0, 0.0, 0.0, 0.0, 0.0, 0.0, 0.0, 0.0, 0.0, 0.8571, 0.0, 0.7143, 0.0, 0.7143, 0.0, 0.8571, 0.0, 0.7143, 0.0, 0.7143, 0.0, 0.7143, 0.0, 0.7143, 1.0, 0.7143, 1.0, 0.8571, 1.0, 0.8571, 1.0, 0.7143, 0.0, 0.1429, 0.0, 0.0, 0.0, 0.0, 0.0, 0.1429, 0.0, 0.8571, 0.0, 0.8571, 0.0, 0.8571, 0.0, 0.8571, 0.0, 0.5714, 0.0, 0.5714, 0.0, 0.5714, 0.0, 0.5714, 0.0, 0.1429, 0.0, 0.1429, 0.0, 0.1429, 0.0, 0.1429, 0.0, 0.7143, 0.0, 0.7143, 0.0, 0.7143, 0.0, 0.7143, 0.0, 0.0, 0.0, 0.0, 0.0, 0.0, 0.0, 0.0, 0.0, 0.7143, 0.0, 0.7143, 0.0, 0.7143, 0.0, 0.7143])
me_plane_006.materials.append(mat_seaweed)
me_plane_006.use_remesh_fix_poles = True
me_plane_006.use_remesh_preserve_attributes = False
me_plane_006.use_mirror_vertex_groups = False
me_plane_006.update()
arm_armature = bpy.data.armatures.new('Armature')  # bones are not reproduced
arm_armature_003 = bpy.data.armatures.new('Armature.003')  # bones are not reproduced
arm_armature_004 = bpy.data.armatures.new('Armature.004')  # bones are not reproduced

# ---- objects
ob_plane = bpy.data.objects.new('Plane', me_plane)
ob_seaweed_002 = bpy.data.objects.new('Seaweed.002', arm_armature)
ob_plane_004 = bpy.data.objects.new('Plane.004', me_plane_005)
ob_seaweed = bpy.data.objects.new('Seaweed', arm_armature_003)
ob_plane_001 = bpy.data.objects.new('Plane.001', me_plane_006)
ob_seaweed_001 = bpy.data.objects.new('Seaweed.001', arm_armature_004)

# ---- transforms, parenting, visibility, modifiers, constraints
ob_plane.parent = ob_seaweed_002
ob_plane.location = (0.0, 0.0, 0.0)
ob_plane.lineart.crease_threshold = 0.0
_vg = ob_plane.vertex_groups.new(name='Bone')
for _i, _w in zip([49, 50, 51, 68, 70, 82, 84], [0.9967, 0.9967, 0.9942, 0.05495, 0.9927, 0.9278, 0.8913]): _vg.add([_i], _w, 'REPLACE')
_vg = ob_plane.vertex_groups.new(name='Bone.001')
for _i, _w in zip([19, 20, 22, 32, 33, 34, 35, 52], [0.9978, 0.9969, 0.997, 0.9986, 0.9977, 0.9971, 0.9979, 0.9986]): _vg.add([_i], _w, 'REPLACE')
_vg = ob_plane.vertex_groups.new(name='Bone.002')
for _i, _w in zip([0, 1, 2, 21], [0.9926, 0.9898, 0.9895, 0.9916]): _vg.add([_i], _w, 'REPLACE')
_vg = ob_plane.vertex_groups.new(name='Bone.003')
for _i, _w in zip([73, 74, 75, 76, 77, 78, 79, 80], [0.1227, 0.756, 0.8456, 0.122, 1.038, 1.023, 1.001, 1.073]): _vg.add([_i], _w, 'REPLACE')
_vg = ob_plane.vertex_groups.new(name='Bone.004')
for _i, _w in zip([9, 10, 11, 71, 72, 73, 74, 75, 76], [0.2106, 0.07585, 0.07131, 0.1601, 0.8679, 0.8864, 0.299, 0.1655, 0.8266]): _vg.add([_i], _w, 'REPLACE')
_vg = ob_plane.vertex_groups.new(name='Bone.005')
for _i, _w in zip([9, 10, 11, 71, 72, 76], [0.8825, 0.9489, 0.9491, 0.9095, 0.1245, 0.05155]): _vg.add([_i], _w, 'REPLACE')
_vg = ob_plane.vertex_groups.new(name='Bone.006')
for _i, _w in zip([62, 63, 64, 66, 68, 69, 84], [0.4671, 0.3763, 0.4783, 0.467, 0.4516, 0.4851, 0.02491]): _vg.add([_i], _w, 'REPLACE')
_vg = ob_plane.vertex_groups.new(name='Bone.008')
for _i, _w in zip([57, 58, 59, 61], [0.499, 0.4987, 0.4985, 0.4986]): _vg.add([_i], _w, 'REPLACE')
_vg = ob_plane.vertex_groups.new(name='Bone.010')
for _i, _w in zip([6, 7, 8, 53, 54, 55, 56, 60], [0.5, 0.5, 0.5, 0.4995, 0.498, 0.4976, 0.5, 0.4993]): _vg.add([_i], _w, 'REPLACE')
_vg = ob_plane.vertex_groups.new(name='Bone.007')
for _i, _w in zip([62, 63, 64, 66, 68, 69, 84], [0.4671, 0.3763, 0.4783, 0.467, 0.4516, 0.4851, 0.02491]): _vg.add([_i], _w, 'REPLACE')
_vg = ob_plane.vertex_groups.new(name='Bone.009')
for _i, _w in zip([57, 58, 59, 61], [0.499, 0.4987, 0.4985, 0.4986]): _vg.add([_i], _w, 'REPLACE')
_vg = ob_plane.vertex_groups.new(name='Bone.011')
for _i, _w in zip([6, 7, 8, 53, 54, 55, 56, 60], [0.5, 0.5, 0.5, 0.4995, 0.498, 0.4976, 0.5, 0.4993]): _vg.add([_i], _w, 'REPLACE')
_vg = ob_plane.vertex_groups.new(name='Bone.012')
for _i, _w in zip([23, 25, 26, 27, 28, 29, 30, 31, 63, 65, 67], [0.2483, 0.25, 0.2501, 0.2399, 0.2415, 0.2447, 0.2452, 0.2483, 0.06172, 0.2443, 0.246]): _vg.add([_i], _w, 'REPLACE')
_vg = ob_plane.vertex_groups.new(name='Bone.016')
for _i, _w in zip([15, 16, 17, 18, 24, 85, 86, 87], [0.2501, 0.2496, 0.2496, 0.2494, 0.2502, 0.2495, 0.25, 0.25]): _vg.add([_i], _w, 'REPLACE')
_vg = ob_plane.vertex_groups.new(name='Bone.020')
for _i, _w in zip([12, 13, 14, 88], [0.25, 0.2483, 0.2476, 0.25]): _vg.add([_i], _w, 'REPLACE')
_vg = ob_plane.vertex_groups.new(name='Bone.013')
for _i, _w in zip([23, 25, 26, 27, 28, 29, 30, 31, 63, 65, 67], [0.2483, 0.25, 0.2501, 0.2399, 0.2415, 0.2447, 0.2452, 0.2483, 0.06172, 0.2443, 0.246]): _vg.add([_i], _w, 'REPLACE')
_vg = ob_plane.vertex_groups.new(name='Bone.017')
for _i, _w in zip([15, 16, 17, 18, 24, 85, 86, 87], [0.2501, 0.2496, 0.2496, 0.2494, 0.2502, 0.2495, 0.25, 0.25]): _vg.add([_i], _w, 'REPLACE')
_vg = ob_plane.vertex_groups.new(name='Bone.021')
for _i, _w in zip([12, 13, 14, 88], [0.25, 0.2483, 0.2476, 0.25]): _vg.add([_i], _w, 'REPLACE')
_vg = ob_plane.vertex_groups.new(name='Bone.014')
for _i, _w in zip([23, 25, 26, 27, 28, 29, 30, 31, 63, 65, 67], [0.2483, 0.25, 0.2501, 0.2399, 0.2415, 0.2447, 0.2452, 0.2483, 0.06172, 0.2443, 0.246]): _vg.add([_i], _w, 'REPLACE')
_vg = ob_plane.vertex_groups.new(name='Bone.018')
for _i, _w in zip([15, 16, 17, 18, 24, 85, 86, 87], [0.2501, 0.2496, 0.2496, 0.2494, 0.2502, 0.2495, 0.25, 0.25]): _vg.add([_i], _w, 'REPLACE')
_vg = ob_plane.vertex_groups.new(name='Bone.022')
for _i, _w in zip([12, 13, 14, 88], [0.25, 0.2483, 0.2476, 0.25]): _vg.add([_i], _w, 'REPLACE')
_vg = ob_plane.vertex_groups.new(name='Bone.015')
for _i, _w in zip([23, 25, 26, 27, 28, 29, 30, 31, 63, 65, 67], [0.2483, 0.25, 0.2501, 0.2399, 0.2415, 0.2447, 0.2452, 0.2483, 0.06172, 0.2443, 0.246]): _vg.add([_i], _w, 'REPLACE')
_vg = ob_plane.vertex_groups.new(name='Bone.019')
for _i, _w in zip([15, 16, 17, 18, 24, 85, 86, 87], [0.2501, 0.2496, 0.2496, 0.2494, 0.2502, 0.2495, 0.25, 0.25]): _vg.add([_i], _w, 'REPLACE')
_vg = ob_plane.vertex_groups.new(name='Bone.023')
for _i, _w in zip([12, 13, 14, 88], [0.25, 0.2483, 0.2476, 0.25]): _vg.add([_i], _w, 'REPLACE')
_vg = ob_plane.vertex_groups.new(name='Bone.024')
for _i, _w in zip([40, 41, 42, 43, 45, 46, 47, 48, 81, 83, 89], [0.1249, 0.125, 0.1231, 0.1248, 0.1227, 0.1248, 0.1262, 0.125, 0.1241, 0.1246, 0.1231]): _vg.add([_i], _w, 'REPLACE')
_vg = ob_plane.vertex_groups.new(name='Bone.032')
for _i, _w in zip([36, 38, 39, 44], [0.1249, 0.125, 0.125, 0.1249]): _vg.add([_i], _w, 'REPLACE')
_vg = ob_plane.vertex_groups.new(name='Bone.040')
for _i, _w in zip([3, 4, 5, 37], [0.1252, 0.1246, 0.1245, 0.1251]): _vg.add([_i], _w, 'REPLACE')
_vg = ob_plane.vertex_groups.new(name='Bone.025')
for _i, _w in zip([40, 41, 42, 43, 45, 46, 47, 48, 81, 83, 89], [0.1249, 0.125, 0.1231, 0.1248, 0.1227, 0.1248, 0.1262, 0.125, 0.1241, 0.1246, 0.1231]): _vg.add([_i], _w, 'REPLACE')
_vg = ob_plane.vertex_groups.new(name='Bone.033')
for _i, _w in zip([36, 38, 39, 44], [0.1249, 0.125, 0.125, 0.1249]): _vg.add([_i], _w, 'REPLACE')
_vg = ob_plane.vertex_groups.new(name='Bone.041')
for _i, _w in zip([3, 4, 5, 37], [0.1252, 0.1246, 0.1245, 0.1251]): _vg.add([_i], _w, 'REPLACE')
_vg = ob_plane.vertex_groups.new(name='Bone.026')
for _i, _w in zip([40, 41, 42, 43, 45, 46, 47, 48, 81, 83, 89], [0.1249, 0.125, 0.1231, 0.1248, 0.1227, 0.1248, 0.1262, 0.125, 0.1241, 0.1246, 0.1231]): _vg.add([_i], _w, 'REPLACE')
_vg = ob_plane.vertex_groups.new(name='Bone.034')
for _i, _w in zip([36, 38, 39, 44], [0.1249, 0.125, 0.125, 0.1249]): _vg.add([_i], _w, 'REPLACE')
_vg = ob_plane.vertex_groups.new(name='Bone.042')
for _i, _w in zip([3, 4, 5, 37], [0.1252, 0.1246, 0.1245, 0.1251]): _vg.add([_i], _w, 'REPLACE')
_vg = ob_plane.vertex_groups.new(name='Bone.027')
for _i, _w in zip([40, 41, 42, 43, 45, 46, 47, 48, 81, 83, 89], [0.1249, 0.125, 0.1231, 0.1248, 0.1227, 0.1248, 0.1262, 0.125, 0.1241, 0.1246, 0.1231]): _vg.add([_i], _w, 'REPLACE')
_vg = ob_plane.vertex_groups.new(name='Bone.035')
for _i, _w in zip([36, 38, 39, 44], [0.1249, 0.125, 0.125, 0.1249]): _vg.add([_i], _w, 'REPLACE')
_vg = ob_plane.vertex_groups.new(name='Bone.043')
for _i, _w in zip([3, 4, 5, 37], [0.1252, 0.1246, 0.1245, 0.1251]): _vg.add([_i], _w, 'REPLACE')
_vg = ob_plane.vertex_groups.new(name='Bone.028')
for _i, _w in zip([40, 41, 42, 43, 45, 46, 47, 48, 81, 83, 89], [0.1249, 0.125, 0.1231, 0.1248, 0.1227, 0.1248, 0.1262, 0.125, 0.1241, 0.1246, 0.1231]): _vg.add([_i], _w, 'REPLACE')
_vg = ob_plane.vertex_groups.new(name='Bone.036')
for _i, _w in zip([36, 38, 39, 44], [0.1249, 0.125, 0.125, 0.1249]): _vg.add([_i], _w, 'REPLACE')
_vg = ob_plane.vertex_groups.new(name='Bone.044')
for _i, _w in zip([3, 4, 5, 37], [0.1252, 0.1246, 0.1245, 0.1251]): _vg.add([_i], _w, 'REPLACE')
_vg = ob_plane.vertex_groups.new(name='Bone.029')
for _i, _w in zip([40, 41, 42, 43, 45, 46, 47, 48, 81, 83, 89], [0.1249, 0.125, 0.1231, 0.1248, 0.1227, 0.1248, 0.1262, 0.125, 0.1241, 0.1246, 0.1231]): _vg.add([_i], _w, 'REPLACE')
_vg = ob_plane.vertex_groups.new(name='Bone.037')
for _i, _w in zip([36, 38, 39, 44], [0.1249, 0.125, 0.125, 0.1249]): _vg.add([_i], _w, 'REPLACE')
_vg = ob_plane.vertex_groups.new(name='Bone.045')
for _i, _w in zip([3, 4, 5, 37], [0.1252, 0.1246, 0.1245, 0.1251]): _vg.add([_i], _w, 'REPLACE')
_vg = ob_plane.vertex_groups.new(name='Bone.030')
for _i, _w in zip([40, 41, 42, 43, 45, 46, 47, 48, 81, 83, 89], [0.1249, 0.125, 0.1231, 0.1248, 0.1227, 0.1248, 0.1262, 0.125, 0.1241, 0.1246, 0.1231]): _vg.add([_i], _w, 'REPLACE')
_vg = ob_plane.vertex_groups.new(name='Bone.038')
for _i, _w in zip([36, 38, 39, 44], [0.1249, 0.125, 0.125, 0.1249]): _vg.add([_i], _w, 'REPLACE')
_vg = ob_plane.vertex_groups.new(name='Bone.046')
for _i, _w in zip([3, 4, 5, 37], [0.1252, 0.1246, 0.1245, 0.1251]): _vg.add([_i], _w, 'REPLACE')
_vg = ob_plane.vertex_groups.new(name='Bone.031')
for _i, _w in zip([40, 41, 42, 43, 45, 46, 47, 48, 81, 83, 89], [0.1249, 0.125, 0.1231, 0.1248, 0.1227, 0.1248, 0.1262, 0.125, 0.1241, 0.1246, 0.1231]): _vg.add([_i], _w, 'REPLACE')
_vg = ob_plane.vertex_groups.new(name='Bone.039')
for _i, _w in zip([36, 38, 39, 44], [0.1249, 0.125, 0.125, 0.1249]): _vg.add([_i], _w, 'REPLACE')
_vg = ob_plane.vertex_groups.new(name='Bone.047')
for _i, _w in zip([3, 4, 5, 37], [0.1252, 0.1246, 0.1245, 0.1251]): _vg.add([_i], _w, 'REPLACE')
_m = ob_plane.modifiers.new('Armature', 'ARMATURE')
_m.object = ob_seaweed_002
ob_seaweed_002.location = (-0.2824, -0.2284, 0.0)
ob_seaweed_002.lineart.crease_threshold = 0.0
ob_plane_004.parent = ob_seaweed
ob_plane_004.location = (0.0, 0.0, 0.0)
ob_plane_004.rotation_euler = (-0.0, 1.571, 0.0)
ob_plane_004.lineart.crease_threshold = 0.0
_vg = ob_plane_004.vertex_groups.new(name='Bone')
for _i, _w in zip([0, 1, 10, 18, 19, 24, 25, 92, 93, 110, 111, 116, 117], [0.9736, 0.07902, 0.02413, 0.9966, 1.0, 0.9125, 0.5164, 0.9717, 0.07885, 0.9967, 1.0, 0.915, 0.5158]): _vg.add([_i], _w, 'REPLACE')
_vg = ob_plane_004.vertex_groups.new(name='Bone.001')
for _i, _w in zip([24, 25, 26, 27, 30, 31, 116, 117, 118, 119, 122, 123], [0.08751, 0.4836, 0.9932, 0.9968, 0.9928, 0.9878, 0.08501, 0.4842, 0.9934, 0.9969, 0.9926, 0.9881]): _vg.add([_i], _w, 'REPLACE')
_vg = ob_plane_004.vertex_groups.new(name='Bone.002')
for _i, _w in zip([20, 21, 22, 23, 28, 29, 112, 113, 114, 115, 120, 121], [0.9999, 0.9999, 1.0, 1.0, 0.9769, 0.987, 0.9999, 0.9999, 1.0, 1.0, 0.9776, 0.9872]): _vg.add([_i], _w, 'REPLACE')
_vg = ob_plane_004.vertex_groups.new(name='Bone.003')
for _i, _w in zip([0, 1, 9, 10, 11, 12, 13, 32, 33, 92, 93, 102, 103, 104, 105, 124, 125], [0.006735, 0.4405, 0.01874, 0.92, 0.4629, 0.1078, 0.0388, 0.9987, 0.999, 0.01163, 0.4395, 0.9554, 0.4636, 0.1044, 0.03834, 0.9982, 0.9991]): _vg.add([_i], _w, 'REPLACE')
_vg = ob_plane_004.vertex_groups.new(name='Bone.004')
for _i, _w in zip([34, 35, 40, 41, 42, 43, 126, 127, 132, 133, 134, 135], [0.9999, 0.9999, 0.9978, 0.9947, 0.9944, 0.9979, 0.9999, 0.9999, 0.9976, 0.9944, 0.9946, 0.9978]): _vg.add([_i], _w, 'REPLACE')
_vg = ob_plane_004.vertex_groups.new(name='Bone.005')
for _i, _w in zip([36, 37, 38, 39, 128, 129, 130, 131], [0.9973, 0.9966, 0.9999, 0.9999, 0.9971, 0.996, 0.9999, 0.9999]): _vg.add([_i], _w, 'REPLACE')
_vg = ob_plane_004.vertex_groups.new(name='Bone.006')
for _i, _w in zip([1, 7, 8, 9, 10, 11, 12, 13, 14, 15, 16, 44, 45, 93, 99, 100, 101, 103, 104, 105, 106, 107, 108, 136, 137], [0.4176, 0.1135, 0.8856, 0.9572, 0.03431, 0.5498, 0.7654, 0.4683, 0.1988, 0.08486, 0.01746, 0.9913, 0.9801, 0.4188, 0.09463, 0.8852, 0.9748, 0.5509, 0.7694, 0.4664, 0.1966, 0.08366, 0.01668, 0.9918, 0.9806]): _vg.add([_i], _w, 'REPLACE')
_vg = ob_plane_004.vertex_groups.new(name='Bone.007')
for _i, _w in zip([46, 47, 48, 49, 138, 139, 140, 141], [0.9839, 0.9928, 0.9995, 0.9998, 0.9844, 0.9926, 0.9995, 0.9998]): _vg.add([_i], _w, 'REPLACE')
_vg = ob_plane_004.vertex_groups.new(name='Bone.008')
for _i, _w in zip([11, 12, 13, 14, 15, 50, 51, 52, 53, 103, 104, 105, 106, 107, 142, 143, 144, 145], [0.01265, 0.0667, 0.1924, 0.08598, 0.0148, 0.9877, 0.993, 0.9229, 0.9581, 0.01227, 0.06647, 0.195, 0.08582, 0.01434, 0.9882, 0.9933, 0.9244, 0.9597]): _vg.add([_i], _w, 'REPLACE')
_vg = ob_plane_004.vertex_groups.new(name='Bone.009')
for _i, _w in zip([52, 53, 54, 55, 56, 57, 144, 145, 146, 147, 148, 149], [0.07607, 0.03302, 0.9807, 0.9907, 0.9979, 0.9973, 0.07465, 0.02989, 0.9812, 0.991, 0.9979, 0.9974]): _vg.add([_i], _w, 'REPLACE')
_vg = ob_plane_004.vertex_groups.new(name='Bone.010')
for _i, _w in zip([58, 59, 60, 61, 150, 151, 152, 153], [0.9985, 0.9969, 0.9999, 0.9998, 0.9977, 0.9966, 0.9998, 0.9998]): _vg.add([_i], _w, 'REPLACE')
_vg = ob_plane_004.vertex_groups.new(name='Bone.011')
for _i, _w in zip([1, 3, 5, 6, 7, 8, 11, 12, 13, 14, 15, 16, 17, 80, 81, 82, 83, 93, 95, 97, 98, 99, 100, 103, 104, 105, 106, 107, 108, 109, 172, 173, 174, 175], [0.01466, 0.06206, 0.04751, 0.5112, 0.7803, 0.07929, 0.03547, 0.09111, 0.2614, 0.578, 0.5768, 0.2951, 0.1209, 0.9987, 0.9994, 0.9947, 0.9985, 0.01464, 0.06149, 0.03752, 0.3554, 0.8108, 0.0807, 0.03475, 0.09021, 0.261, 0.5813, 0.575, 0.2849, 0.1187, 0.9985, 0.9994, 0.9947, 0.9981]): _vg.add([_i], _w, 'REPLACE')
_vg = ob_plane_004.vertex_groups.new(name='Bone.012')
for _i, _w in zip([84, 85, 176, 177], [0.9923, 0.988, 0.9917, 0.9872]): _vg.add([_i], _w, 'REPLACE')
_vg = ob_plane_004.vertex_groups.new(name='Bone.013')
for _i, _w in zip([3, 4, 5, 6, 7, 13, 14, 15, 16, 17, 86, 87, 95, 96, 97, 98, 99, 105, 106, 107, 108, 109, 178, 179], [0.3802, 0.1328, 0.8351, 0.443, 0.08903, 0.05027, 0.1156, 0.2718, 0.5808, 0.6757, 0.9955, 0.9986, 0.3776, 0.1178, 0.8387, 0.602, 0.08032, 0.04999, 0.1149, 0.2753, 0.5921, 0.679, 0.9954, 0.9983]): _vg.add([_i], _w, 'REPLACE')
_vg = ob_plane_004.vertex_groups.new(name='Bone.014')
for _i, _w in zip([88, 89, 90, 91, 180, 181, 182, 183], [0.9968, 0.9997, 0.9995, 0.9997, 0.9967, 0.9984, 0.9995, 0.9997]): _vg.add([_i], _w, 'REPLACE')
_vg = ob_plane_004.vertex_groups.new(name='Bone.015')
for _i, _w in zip([2, 3, 4, 5, 16, 17, 70, 71, 72, 73, 74, 75, 94, 95, 96, 97, 108, 109, 162, 163, 164, 165, 166, 167], [0.06576, 0.3979, 0.4428, 0.05071, 0.06179, 0.1492, 1.001, 0.9974, 0.9997, 0.9999, 0.9735, 0.9888, 0.0499, 0.3863, 0.2116, 0.0324, 0.06194, 0.1533, 1.001, 0.9973, 0.9997, 0.9999, 0.9741, 0.9888]): _vg.add([_i], _w, 'REPLACE')
_vg = ob_plane_004.vertex_groups.new(name='Bone.016')
for _i, _w in zip([74, 76, 77, 78, 79, 166, 168, 169, 170, 171], [0.002913, 0.9969, 0.9862, 1.0, 0.9993, 0.001813, 0.9955, 0.9854, 1.0, 0.9992]): _vg.add([_i], _w, 'REPLACE')
_vg = ob_plane_004.vertex_groups.new(name='Bone.017')
for _i, _w in zip([2, 3, 4, 5, 17, 62, 63, 94, 95, 96, 97, 109, 154, 155], [0.9138, 0.1508, 0.4157, 0.06261, 0.0224, 0.9984, 0.9965, 0.9308, 0.1657, 0.6631, 0.07354, 0.01235, 0.9963, 0.9971]): _vg.add([_i], _w, 'REPLACE')
_vg = ob_plane_004.vertex_groups.new(name='Bone.018')
for _i, _w in zip([64, 65, 156, 157], [0.9946, 0.9965, 0.9946, 0.9961]): _vg.add([_i], _w, 'REPLACE')
_vg = ob_plane_004.vertex_groups.new(name='Bone.019')
for _i, _w in zip([66, 67, 68, 69, 158, 159, 160, 161], [1.0, 0.9969, 1.0, 0.9998, 1.0, 0.9958, 1.0, 0.9997]): _vg.add([_i], _w, 'REPLACE')
_m = ob_plane_004.modifiers.new('Armature', 'ARMATURE')
_m.object = ob_seaweed
ob_seaweed.location = (-0.6208, -0.7748, 0.0)
ob_seaweed.rotation_euler = (0.0, -0.0, 0.3804)
ob_seaweed.lineart.crease_threshold = 0.0
ob_plane_001.parent = ob_seaweed_001
ob_plane_001.location = (0.0, 0.0, 0.0)
ob_plane_001.rotation_euler = (-0.0, 1.571, 0.0)
ob_plane_001.lineart.crease_threshold = 0.0
_vg = ob_plane_001.vertex_groups.new(name='Bone')
for _i, _w in zip([0, 1, 8, 9, 10, 11, 16, 17, 66, 82, 83, 90, 91, 92, 93, 98, 99, 148], [0.9731, 0.469, 0.2708, 0.969, 0.228, 0.02001, 0.9784, 0.9963, 0.04892, 0.9725, 0.4681, 0.2988, 0.9638, 0.223, 0.02787, 0.9787, 0.9965, 0.04713]): _vg.add([_i], _w, 'REPLACE')
_vg = ob_plane_001.vertex_groups.new(name='Bone.001')
for _i, _w in zip([60, 61, 66, 67, 80, 81, 142, 143, 148, 149, 162, 163], [0.9949, 0.9493, 0.9505, 1.002, 0.9971, 1.0, 0.9952, 0.9499, 0.9514, 1.002, 0.9971, 1.0]): _vg.add([_i], _w, 'REPLACE')
_vg = ob_plane_001.vertex_groups.new(name='Bone.002')
for _i, _w in zip([61, 62, 63, 64, 65, 143, 144, 145, 146, 147], [0.05065, 0.9989, 0.9784, 0.9998, 0.9996, 0.05003, 0.9981, 0.9789, 0.9999, 0.9996]): _vg.add([_i], _w, 'REPLACE')
_vg = ob_plane_001.vertex_groups.new(name='Bone.003')
for _i, _w in zip([1, 8, 10, 11, 18, 19, 68, 69, 83, 90, 92, 93, 100, 101, 150, 151], [0.07169, 0.004173, 0.05114, 0.01521, 0.9867, 0.9752, 0.9046, 0.5223, 0.07153, 0.05419, 0.05104, 0.01623, 0.9873, 0.9749, 0.9056, 0.5217]): _vg.add([_i], _w, 'REPLACE')
_vg = ob_plane_001.vertex_groups.new(name='Bone.004')
for _i, _w in zip([54, 55, 68, 69, 136, 137, 150, 151], [0.9891, 0.9893, 0.09487, 0.4775, 0.9895, 0.9896, 0.09393, 0.4781]): _vg.add([_i], _w, 'REPLACE')
_vg = ob_plane_001.vertex_groups.new(name='Bone.005')
for _i, _w in zip([56, 57, 58, 59, 138, 139, 140, 141], [0.9926, 0.9979, 0.9996, 0.9998, 0.9928, 0.9973, 0.9996, 0.9998]): _vg.add([_i], _w, 'REPLACE')
_vg = ob_plane_001.vertex_groups.new(name='Bone.006')
for _i, _w in zip([1, 6, 7, 8, 9, 10, 11, 12, 13, 14, 15, 22, 23, 70, 71, 83, 88, 89, 90, 92, 93, 94, 95, 96, 97, 104, 105, 152, 153], [0.3595, 0.05799, 0.4914, 0.635, 0.004954, 0.5623, 0.6423, 0.3506, 0.1652, 0.0735, 0.01045, 0.9815, 0.9806, 0.9756, 0.9689, 0.3609, 0.05728, 0.2013, 0.5635, 0.5694, 0.6432, 0.339, 0.1642, 0.07317, 0.008901, 0.9777, 0.9786, 0.9765, 0.9698]): _vg.add([_i], _w, 'REPLACE')
_vg = ob_plane_001.vertex_groups.new(name='Bone.007')
for _i, _w in zip([24, 25, 26, 27, 71, 106, 107, 108, 109, 153], [0.9831, 0.9775, 0.9982, 0.9982, 0.01174, 0.9828, 0.978, 0.9981, 0.9982, 0.00978]): _vg.add([_i], _w, 'REPLACE')
_vg = ob_plane_001.vertex_groups.new(name='Bone.008')
for _i, _w in zip([1, 3, 5, 6, 7, 8, 10, 11, 12, 13, 14, 15, 20, 21, 48, 49, 72, 73, 77, 83, 85, 87, 88, 89, 90, 92, 93, 94, 95, 96, 97, 102, 103, 130, 131, 154, 155, 159], [0.08235, 0.06191, 0.04643, 0.7654, 0.4518, 0.063, 0.1306, 0.2387, 0.5164, 0.5511, 0.2929, 0.1254, 0.9982, 0.9955, 0.9695, 0.9805, 0.05207, 0.04393, 0.01891, 0.08209, 0.06141, 0.0173, 0.8004, 0.7585, 0.07877, 0.129, 0.2346, 0.5281, 0.5535, 0.2908, 0.122, 0.9981, 0.9955, 0.9703, 0.9812, 0.05076, 0.04128, 0.008142]): _vg.add([_i], _w, 'REPLACE')
_vg = ob_plane_001.vertex_groups.new(name='Bone.009')
for _i, _w in zip([48, 72, 73, 130, 154, 155], [0.01059, 0.9404, 0.9464, 0.008868, 0.9419, 0.9479]): _vg.add([_i], _w, 'REPLACE')
_vg = ob_plane_001.vertex_groups.new(name='Bone.010')
for _i, _w in zip([50, 51, 52, 53, 132, 133, 134, 135], [0.998, 0.9969, 0.9999, 0.9998, 0.9981, 0.997, 0.9999, 0.9998]): _vg.add([_i], _w, 'REPLACE')
_vg = ob_plane_001.vertex_groups.new(name='Bone.011')
for _i, _w in zip([3, 4, 5, 6, 7, 11, 12, 13, 14, 15, 28, 29, 76, 77, 85, 86, 87, 88, 93, 94, 95, 96, 97, 110, 111, 158, 159], [0.3114, 0.05203, 0.8243, 0.1597, 0.004183, 0.03742, 0.09965, 0.2338, 0.5294, 0.6074, 0.9868, 0.9922, 1.003, 0.9611, 0.3102, 0.01465, 0.9091, 0.1253, 0.03507, 0.09881, 0.2327, 0.533, 0.6126, 0.9872, 0.9925, 1.007, 0.9673]): _vg.add([_i], _w, 'REPLACE')
_vg = ob_plane_001.vertex_groups.new(name='Bone.012')
for _i, _w in zip([30, 31, 32, 33, 112, 113, 114, 115], [0.9987, 0.9965, 0.9999, 0.9997, 0.9987, 0.9964, 0.9999, 0.9997]): _vg.add([_i], _w, 'REPLACE')
_vg = ob_plane_001.vertex_groups.new(name='Bone.013')
for _i, _w in zip([42, 43, 45, 74, 75, 124, 125, 127, 156, 157], [0.9981, 0.9969, 0.03271, 0.5129, 0.9013, 0.9982, 0.997, 0.02951, 0.5122, 0.9039]): _vg.add([_i], _w, 'REPLACE')
_vg = ob_plane_001.vertex_groups.new(name='Bone.014')
for _i, _w in zip([44, 45, 46, 47, 74, 75, 126, 127, 128, 129, 156, 157], [0.9862, 0.9586, 1.0, 0.9994, 0.4872, 0.09866, 0.9868, 0.9602, 1.0, 0.9995, 0.4879, 0.09608]): _vg.add([_i], _w, 'REPLACE')
_vg = ob_plane_001.vertex_groups.new(name='Bone.015')
for _i, _w in zip([2, 3, 4, 5, 13, 14, 15, 34, 35, 78, 79, 84, 85, 86, 87, 95, 96, 97, 116, 117, 160, 161], [0.9809, 0.6077, 0.9333, 0.1008, 0.03278, 0.09892, 0.2322, 0.9947, 0.9885, 0.04547, 0.7751, 0.9823, 0.6097, 0.9596, 0.0565, 0.03221, 0.09809, 0.2321, 0.995, 0.9886, 0.04158, 0.7771]): _vg.add([_i], _w, 'REPLACE')
_vg = ob_plane_001.vertex_groups.new(name='Bone.016')
for _i, _w in zip([36, 37, 78, 79, 118, 119, 160, 161], [1.001, 0.9964, 0.9523, 0.2248, 1.001, 0.9966, 0.9542, 0.2229]): _vg.add([_i], _w, 'REPLACE')
_vg = ob_plane_001.vertex_groups.new(name='Bone.017')
for _i, _w in zip([38, 39, 40, 41, 120, 121, 122, 123], [0.9975, 0.9987, 0.9999, 0.9999, 0.9974, 0.9985, 0.9999, 0.9999]): _vg.add([_i], _w, 'REPLACE')
_m = ob_plane_001.modifiers.new('Armature', 'ARMATURE')
_m.object = ob_seaweed_001
ob_seaweed_001.location = (-0.6365, 0.4579, 0.03503)
ob_seaweed_001.rotation_euler = (0.0, -0.0, -0.8424)
ob_seaweed_001.lineart.crease_threshold = 0.0

# ---- collection membership
col_collection.objects.link(ob_plane)
col_collection.objects.link(ob_seaweed_002)
col_collection.objects.link(ob_plane_004)
col_collection.objects.link(ob_seaweed)
col_collection.objects.link(ob_plane_001)
col_collection.objects.link(ob_seaweed_001)

# ---- scene / render settings (as saved in the file)
scene.frame_start = 1; scene.frame_end = 240; scene.frame_set(94)
scene.render.engine = 'BLENDER_EEVEE_NEXT'
scene.render.bake_bias = 0.0
scene.render.bake_samples = 0
scene.cycles.use_denoising = False
scene.cycles.samples = 128
scene.cycles.sampling_pattern = 'TABULATED_SOBOL'
scene.cycles.use_adaptive_sampling = False
scene.cycles.use_light_tree = False
scene.view_settings.view_transform = 'Filmic'
bpy.context.view_layer.update()

# ---- added for rendering (the .blend has no active camera and no usable light): camera, sun
cam_auto = bpy.data.cameras.new('AutoCamera')
cam_auto.lens = 50.0
cam_auto.sensor_width = 36.0
cam_auto.clip_end = 1000.0
ob_auto_camera = bpy.data.objects.new('AutoCamera', cam_auto)
scene.collection.objects.link(ob_auto_camera)
ob_auto_camera.location = (4.50143, -5.67334, 5.23148)
ob_auto_camera.rotation_euler = (1.09748, -7.21219e-08, 0.694738)
scene.camera = ob_auto_camera
light_auto_sun = bpy.data.lights.new('AutoSun', 'SUN')
light_auto_sun.energy = 3.0
light_auto_sun.angle = 0.0523599
ob_auto_sun = bpy.data.objects.new('AutoSun', light_auto_sun)
scene.collection.objects.link(ob_auto_sun)
ob_auto_sun.rotation_euler = (0.872665, 0.174533, 0.523599)
bpy.context.view_layer.update()
